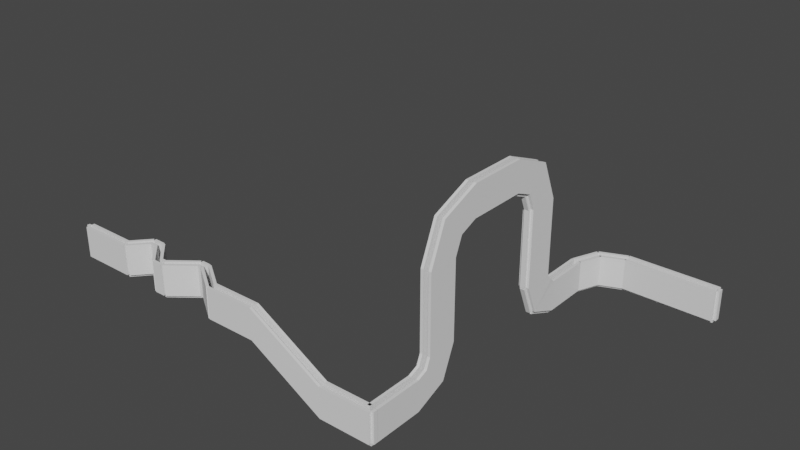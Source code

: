 # Source: untitled.blend  (saved by Blender 2.93.20; exported with 4.5.12 LTS)
import bpy
from mathutils import Matrix  # noqa: F401  (used for matrix-valued properties, if any)

bpy.ops.wm.read_factory_settings(use_empty=True)
scene = bpy.context.scene
scene.name = 'Scene'

# ---- collections
col_collection = bpy.data.collections.new('Collection'); scene.collection.children.link(col_collection)

# ---- world
world_world = bpy.data.worlds.new('World'); scene.world = world_world
world_world.use_nodes = True; world_world.node_tree.nodes.clear()
_N = world_world.node_tree.nodes; _L = world_world.node_tree.links
n0 = _N.new('ShaderNodeOutputWorld'); n0.name = 'World Output'; n0.location = (300, 300)
n1 = _N.new('ShaderNodeBackground'); n1.name = 'Background'; n1.location = (10, 300)
n1.inputs[0].default_value = (0.05088, 0.05088, 0.05088, 1.0)
_L.new(n1.outputs[0], n0.inputs[0])
n0.is_active_output = True
world_world.color = (0.05088, 0.05088, 0.05088)
world_world.use_sun_shadow = False
world_world.sun_shadow_jitter_overblur = 0.0

# ---- meshes
me_cube_005 = bpy.data.meshes.new('Cube.005')
me_cube_005.from_pydata([(-0.1, 1.275, -0.9), (-0.1, 1.175, -1.0), (3.665e-06, 1.175, -0.9), (-0.1, 1.275, 13.0), (3.665e-06, 1.175, 1.0), (-0.1, -1.175, -1.0), (-0.1, -1.275, -0.9), (1.496e-07, -1.175, -0.9), (1.496e-07, -1.175, 1.0), (-0.1, -1.275, 13.0), (-41.68, 1.01, -1.0), (-41.68, 1.11, -0.9), (-41.67, -1.112, -0.9), (-41.67, -1.012, -1.0), (-53.46, -3.925, -1.0), (-53.53, -3.855, -0.9), (-51.95, -5.42, -0.9), (-52.02, -5.349, -1.0), (-58.3, -15.75, -1.0), (-58.4, -15.75, -0.9), (-56.18, -15.74, -0.9), (-56.28, -15.74, -1.0), (-58.3, -36.94, -1.0), (-58.4, -36.94, -0.9), (-56.18, -36.94, -0.9), (-56.28, -36.94, -1.0), (-58.17, -50.37, 4.566), (-58.27, -50.3, 4.637), (-56.05, -50.29, 4.631), (-56.15, -50.37, 4.56), (-58.16, -55.93, 18.0), (-58.26, -55.83, 18.0), (-56.03, -55.83, 17.99), (-56.13, -55.93, 17.99), (-58.16, -55.93, 52.81), (-58.26, -55.83, 52.81), (-56.03, -55.83, 52.8), (-56.13, -55.93, 52.8), (-58.16, -59.15, 60.57), (-58.26, -59.08, 60.64), (-56.03, -59.07, 60.63), (-56.13, -59.14, 60.56), (-58.16, -66.91, 63.78), (-58.26, -66.91, 63.88), (-56.04, -66.91, 63.88), (-56.14, -66.91, 63.78), (-58.16, -93.69, 63.78), (-58.26, -93.69, 63.88), (-56.04, -93.69, 63.88), (-56.14, -93.69, 63.78), (-58.16, -101.5, 60.56), (-58.26, -101.5, 60.63), (-56.03, -101.5, 60.64), (-56.13, -101.5, 60.57), (-58.16, -104.7, 52.8), (-58.26, -104.8, 52.8), (-56.03, -104.8, 52.81), (-56.13, -104.7, 52.81), (-58.16, -104.7, 17.8), (-58.26, -104.8, 17.8), (-56.03, -104.8, 17.81), (-56.13, -104.7, 17.81), (-58.16, -110.6, 3.395), (-58.26, -110.7, 3.465), (-56.03, -110.7, 3.472), (-56.13, -110.6, 3.401), (-58.16, -125.1, -2.571), (-58.26, -125.1, -2.471), (-56.04, -125.0, -2.471), (-56.14, -125.0, -2.571), (-58.26, -147.5, -2.471), (-56.04, -147.5, -2.471), (-56.14, -147.5, -2.571), (-56.04, -149.5, -2.471), (-58.16, -149.5, -2.471), (-58.16, -149.4, -2.571), (-56.14, -149.4, -2.571), (-56.04, -149.5, -2.471), (-79.51, -147.5, -2.471), (-79.51, -149.5, -2.471), (-79.51, -149.4, -2.571), (-58.26, -147.5, -2.471), (-58.16, -147.6, -2.571), (-58.16, -147.5, -2.571), (-79.51, -147.6, -2.571), (-112.7, -148.0, 17.33), (-112.7, -149.9, 17.33), (-112.7, -149.8, 17.26), (-112.7, -148.0, 17.26), (-135.7, -148.0, 17.33), (-135.7, -149.9, 17.33), (-135.7, -149.8, 17.26), (-135.7, -148.0, 17.26), (-148.1, -139.6, 17.33), (-149.0, -141.0, 17.33), (-149.0, -140.9, 17.26), (-148.2, -139.7, 17.26), (-152.3, -139.5, 31.14), (-152.3, -139.6, 17.33), (-151.4, -141.0, 31.14), (-151.3, -141.0, 17.33), (-151.4, -140.9, 17.26), (-152.2, -139.7, 17.26), (-152.3, -139.5, 31.14), (-152.3, -139.6, 17.33), (-151.4, -141.0, 31.14), (-151.3, -141.0, 17.33), (-151.4, -140.9, 17.26), (-152.2, -139.7, 17.26), (-163.5, -148.4, 17.33), (-162.6, -149.8, 17.33), (-162.6, -149.7, 17.26), (-163.5, -148.5, 17.26), (-166.4, -148.4, 17.33), (-167.3, -149.8, 17.33), (-167.3, -149.7, 17.26), (-166.5, -148.5, 17.26), (-175.6, -139.5, 31.14), (-175.7, -139.6, 17.33), (-176.6, -141.0, 31.14), (-176.6, -141.0, 17.33), (-176.5, -140.9, 17.26), (-175.7, -139.7, 17.26), (-175.6, -139.5, 31.14), (-175.7, -139.6, 17.33), (-176.6, -141.0, 31.14), (-176.6, -141.0, 17.33), (-176.5, -140.9, 17.26), (-175.7, -139.7, 17.26), (-180.7, -139.6, 17.33), (-179.8, -140.9, 17.33), (-179.8, -140.9, 17.26), (-180.6, -139.6, 17.26), (-187.6, -147.4, 17.33), (-186.7, -148.8, 17.33), (-186.8, -148.7, 17.26), (-187.6, -147.5, 17.26), (-211.3, -148.6, 17.26), (-211.3, -147.3, 17.26), (-211.4, -148.6, 31.14), (-211.5, -148.5, 31.14), (-211.4, -148.5, 17.33), (-211.3, -148.6, 17.33), (-211.4, -148.6, 17.29), (-211.5, -147.3, 31.14), (-211.4, -147.2, 31.14), (-211.3, -147.3, 17.33), (-211.4, -147.4, 17.33), (-211.3, -147.3, 17.29)], [], [(0, 1, 2), (5, 6, 7), (3, 0, 2, 4), (7, 2, 1, 5), (8, 7, 6, 9), (10, 1, 0, 11), (5, 13, 12, 6), (12, 13, 17, 16), (10, 11, 15, 14), (16, 17, 21, 20), (14, 15, 19, 18), (20, 21, 25, 24), (18, 19, 23, 22), (22, 23, 27, 26), (24, 25, 29, 28), (26, 27, 31, 30), (28, 29, 33, 32), (30, 31, 35, 34), (32, 33, 37, 36), (36, 37, 41, 40), (34, 35, 39, 38), (38, 39, 43, 42), (40, 41, 45, 44), (44, 45, 49, 48), (42, 43, 47, 46), (46, 47, 51, 50), (48, 49, 53, 52), (52, 53, 57, 56), (50, 51, 55, 54), (54, 55, 59, 58), (56, 57, 61, 60), (60, 61, 65, 64), (58, 59, 63, 62), (62, 63, 67, 66), (64, 65, 69, 68), (66, 67, 70, 81, 83), (68, 69, 72, 71), (71, 72, 76, 77, 73), (74, 77, 76, 75), (74, 75, 80, 79), (81, 82, 83), (84, 82, 81, 78), (81, 70, 78), (84, 78, 85, 88), (79, 80, 87, 86), (88, 85, 89, 92), (86, 87, 91, 90), (90, 91, 95, 94), (92, 89, 93, 96), (94, 95, 101, 100), (96, 93, 98, 102), (100, 101, 107, 106), (98, 97, 103, 104), (102, 98, 104, 108), (97, 99, 105, 103), (99, 100, 106, 105), (101, 102, 108, 107), (106, 107, 111, 110), (108, 104, 109, 112), (112, 109, 113, 116), (110, 111, 115, 114), (114, 115, 121, 120), (116, 113, 118, 122), (122, 118, 124, 128), (117, 119, 125, 123), (119, 120, 126, 125), (121, 122, 128, 127), (120, 121, 127, 126), (118, 117, 123, 124), (126, 127, 131, 130), (128, 124, 129, 132), (132, 129, 133, 136), (130, 131, 135, 134), (148, 147, 141, 143, 137, 138), (134, 135, 137, 143, 142), (136, 133, 146, 148, 138), (141, 142, 143), (141, 140, 139, 142), (146, 147, 148), (144, 147, 146, 145)])
_uv = me_cube_005.uv_layers.new(name='UVMap')
_uv.uv.foreach_set('vector', [0.125, 0.5, 0.125, 0.5, 0.1348, 0.5, 0.3652, 0.5, 0.3875, 0.5, 0.3818, 0.5, 0.875, 0.5, 0.1625, 0.5, 0.1682, 0.5, 0.8652, 0.5, 0.3818, 0.5, 0.1682, 0.5, 0.1348, 0.5, 0.3652, 0.5, 0.6348, 0.5, 0.3818, 0.5, 0.3875, 0.5, 0.625, 0.5, 0.1362, 0.5, 0.1348, 0.5, 0.125, 0.5, 0.125, 0.5, 0.3652, 0.5, 0.3638, 0.5, 0.3875, 0.5, 0.3875, 0.5, 0.3875, 0.5, 0.3638, 0.5, 0.3638, 0.5, 0.3875, 0.5, 0.1362, 0.5, 0.125, 0.5, 0.125, 0.5, 0.1362, 0.5, 0.3875, 0.5, 0.3638, 0.5, 0.3638, 0.5, 0.3875, 0.5, 0.1362, 0.5, 0.125, 0.5, 0.125, 0.5, 0.1362, 0.5, 0.3875, 0.5, 0.3638, 0.5, 0.3638, 0.5, 0.3875, 0.5, 0.1362, 0.5, 0.125, 0.5, 0.125, 0.5, 0.1362, 0.5, 0.1362, 0.5, 0.125, 0.5, 0.125, 0.5, 0.1362, 0.5, 0.3875, 0.5, 0.3638, 0.5, 0.3638, 0.5, 0.3875, 0.5, 0.1362, 0.5, 0.125, 0.5, 0.125, 0.5, 0.1362, 0.5, 0.3875, 0.5, 0.3638, 0.5, 0.3638, 0.5, 0.3875, 0.5, 0.1362, 0.5, 0.125, 0.5, 0.125, 0.5, 0.1362, 0.5, 0.3875, 0.5, 0.3638, 0.5, 0.3638, 0.5, 0.3875, 0.5, 0.3875, 0.5, 0.3638, 0.5, 0.3638, 0.5, 0.3875, 0.5, 0.1362, 0.5, 0.125, 0.5, 0.125, 0.5, 0.1362, 0.5, 0.1362, 0.5, 0.125, 0.5, 0.125, 0.5, 0.1362, 0.5, 0.3875, 0.5, 0.3638, 0.5, 0.3638, 0.5, 0.3875, 0.5, 0.3875, 0.5, 0.3638, 0.5, 0.3638, 0.5, 0.3875, 0.5, 0.1362, 0.5, 0.125, 0.5, 0.125, 0.5, 0.1362, 0.5, 0.1362, 0.5, 0.125, 0.5, 0.125, 0.5, 0.1362, 0.5, 0.3875, 0.5, 0.3638, 0.5, 0.3638, 0.5, 0.3875, 0.5, 0.3875, 0.5, 0.3638, 0.5, 0.3638, 0.5, 0.3875, 0.5, 0.1362, 0.5, 0.125, 0.5, 0.125, 0.5, 0.1362, 0.5, 0.1362, 0.5, 0.125, 0.5, 0.125, 0.5, 0.1362, 0.5, 0.3875, 0.5, 0.3638, 0.5, 0.3638, 0.5, 0.3875, 0.5, 0.3875, 0.5, 0.3638, 0.5, 0.3638, 0.5, 0.3875, 0.5, 0.1362, 0.5, 0.125, 0.5, 0.125, 0.5, 0.1362, 0.5, 0.1362, 0.5, 0.125, 0.5, 0.125, 0.5, 0.1362, 0.5, 0.3875, 0.5, 0.3638, 0.5, 0.3638, 0.5, 0.3875, 0.5, 0.1362, 0.5, 0.125, 0.5, 0.125, 0.5, 0.125, 0.5, 0.1362, 0.5, 0.3875, 0.5, 0.3638, 0.5, 0.3638, 0.5, 0.3875, 0.5, 0.3875, 0.5, 0.3638, 0.5, 0.3638, 0.5, 0.3875, 0.5, 0.3875, 0.5, 0.1397, 0.4982, 0.3875, 0.5, 0.3638, 0.5, 0.1362, 0.5, 0.1397, 0.4982, 0.1362, 0.5, 0.1362, 0.5, 0.1397, 0.4982, 0.125, 0.5, 0.1362, 0.5, 0.1362, 0.5, 0.1362, 0.5, 0.1362, 0.5, 0.125, 0.5, 0.125, 0.5, 0.125, 0.5, 0.125, 0.5, 0.125, 0.5, 0.1362, 0.5, 0.125, 0.5, 0.125, 0.5, 0.1362, 0.5, 0.1397, 0.4982, 0.1362, 0.5, 0.1362, 0.5, 0.1397, 0.4982, 0.1362, 0.5, 0.125, 0.5, 0.125, 0.5, 0.1362, 0.5, 0.1397, 0.4982, 0.1362, 0.5, 0.1362, 0.5, 0.1397, 0.4982, 0.1397, 0.4982, 0.1362, 0.5, 0.1362, 0.5, 0.1397, 0.4982, 0.1362, 0.5, 0.125, 0.5, 0.125, 0.5, 0.1362, 0.5, 0.1397, 0.4982, 0.1362, 0.5, 0.1362, 0.5, 0.1397, 0.4982, 0.1362, 0.5, 0.125, 0.5, 0.125, 0.5, 0.1362, 0.5, 0.1397, 0.4982, 0.1362, 0.5, 0.1362, 0.5, 0.1397, 0.4982, 0.3875, 0.25, 0.625, 0.25, 0.625, 0.25, 0.3875, 0.25, 0.1362, 0.5, 0.125, 0.5, 0.125, 0.5, 0.1362, 0.5, 0.625, 0.25, 0.625, 0.25, 0.625, 0.25, 0.625, 0.25, 0.625, 0.25, 0.1397, 0.4982, 0.1397, 0.4982, 0.625, 0.25, 0.1362, 0.5, 0.1362, 0.5, 0.1362, 0.5, 0.1362, 0.5, 0.1397, 0.4982, 0.1362, 0.5, 0.1362, 0.5, 0.1397, 0.4982, 0.1362, 0.5, 0.125, 0.5, 0.125, 0.5, 0.1362, 0.5, 0.1362, 0.5, 0.125, 0.5, 0.125, 0.5, 0.1362, 0.5, 0.1397, 0.4982, 0.1362, 0.5, 0.1362, 0.5, 0.1397, 0.4982, 0.1397, 0.4982, 0.1362, 0.5, 0.1362, 0.5, 0.1397, 0.4982, 0.1362, 0.5, 0.125, 0.5, 0.125, 0.5, 0.1362, 0.5, 0.1362, 0.5, 0.125, 0.5, 0.125, 0.5, 0.1362, 0.5, 0.625, 0.25, 0.625, 0.25, 0.625, 0.25, 0.625, 0.25, 0.625, 0.25, 0.1397, 0.4982, 0.1397, 0.4982, 0.625, 0.25, 0.1362, 0.5, 0.1362, 0.5, 0.1362, 0.5, 0.1362, 0.5, 0.1397, 0.4982, 0.1362, 0.5, 0.1362, 0.5, 0.1397, 0.4982, 0.3875, 0.25, 0.625, 0.25, 0.625, 0.25, 0.3875, 0.25, 0.1397, 0.4982, 0.1362, 0.5, 0.1362, 0.5, 0.1397, 0.4982, 0.1362, 0.5, 0.125, 0.5, 0.125, 0.5, 0.1362, 0.5, 0.1362, 0.5, 0.125, 0.5, 0.125, 0.5, 0.1362, 0.5, 0.1397, 0.4982, 0.1362, 0.5, 0.1362, 0.5, 0.1397, 0.4982, 0.1314, 0.5, 0.1261, 0.4999, 0.1387, 0.4983, 0.1378, 0.4992, 0.1362, 0.5, 0.1362, 0.5, 0.1397, 0.4982, 0.1362, 0.5, 0.1362, 0.5, 0.1378, 0.4992, 0.1397, 0.4982, 0.1362, 0.5, 0.125, 0.5, 0.125, 0.5, 0.1314, 0.5, 0.1362, 0.5, 0.1387, 0.4983, 0.1397, 0.4982, 0.1378, 0.4992, 0.1387, 0.4983, 0.625, 0.25, 0.625, 0.25, 0.1397, 0.4982, 0.131, 0.5, 0.1261, 0.4999, 0.1314, 0.5, 0.625, 0.25, 0.1261, 0.4999, 0.125, 0.5, 0.625, 0.25])
me_cube_005.use_remesh_fix_poles = True
me_cube_005.use_remesh_preserve_attributes = False
me_cube_005.update()
me_cube_015 = bpy.data.meshes.new('Cube.015')
me_cube_015.from_pydata([(-20.79, -0.08228, 6.95), (20.79, 0.08228, -6.95), (20.79, 0.08228, 6.95), (-20.79, -0.08228, -6.95)], [], [(0, 3, 1, 2)])
_uv = me_cube_015.uv_layers.new(name='UVMap')
_uv.uv.foreach_set('vector', [0.625, 0.25, 0.3875, 0.25, 0.3875, 0.25, 0.625, 0.25])
me_cube_015.use_remesh_fix_poles = True
me_cube_015.use_remesh_preserve_attributes = False
me_cube_015.update()
me_cube_016 = bpy.data.meshes.new('Cube.016')
me_cube_016.from_pydata([(-20.78, 0.08109, 6.95), (20.78, -0.08109, -6.95), (20.78, -0.08109, 6.95), (-20.78, 0.08109, -6.95)], [], [(3, 0, 2, 1)])
_uv = me_cube_016.uv_layers.new(name='UVMap')
_uv.uv.foreach_set('vector', [0.3875, 0.5, 0.625, 0.5, 0.625, 0.5, 0.3875, 0.5])
me_cube_016.use_remesh_fix_poles = True
me_cube_016.use_remesh_preserve_attributes = False
me_cube_016.update()
me_cube_017 = bpy.data.meshes.new('Cube.017')
me_cube_017.from_pydata([(20.79, 1.175, 5.96e-08), (20.79, -1.174, 5.96e-08), (-20.79, 1.011, -2.384e-07), (-20.78, -1.012, 5.96e-08)], [], [(2, 3, 1, 0)])
_uv = me_cube_017.uv_layers.new(name='UVMap')
_uv.uv.foreach_set('vector', [0.1362, 0.5, 0.3638, 0.5, 0.3652, 0.5, 0.1348, 0.5])
me_cube_017.use_remesh_fix_poles = True
me_cube_017.use_remesh_preserve_attributes = False
me_cube_017.update()
me_cube_018 = bpy.data.meshes.new('Cube.018')
me_cube_018.from_pydata([(5.926, 2.482, 6.95), (5.926, 2.482, -6.95), (-5.926, -2.482, 6.95), (-5.926, -2.482, -6.95)], [], [(1, 0, 2, 3)])
_uv = me_cube_018.uv_layers.new(name='UVMap')
_uv.uv.foreach_set('vector', [0.3875, 0.25, 0.625, 0.25, 0.625, 0.25, 0.3875, 0.25])
me_cube_018.use_remesh_fix_poles = True
me_cube_018.use_remesh_preserve_attributes = False
me_cube_018.update()
me_cube_019 = bpy.data.meshes.new('Cube.019')
me_cube_019.from_pydata([(5.142, 2.154, 6.95), (5.142, 2.154, -6.95), (-5.142, -2.154, 6.95), (-5.142, -2.154, -6.95)], [], [(0, 1, 3, 2)])
_uv = me_cube_019.uv_layers.new(name='UVMap')
_uv.uv.foreach_set('vector', [0.625, 0.5, 0.3875, 0.5, 0.3875, 0.5, 0.625, 0.5])
me_cube_019.use_remesh_fix_poles = True
me_cube_019.use_remesh_preserve_attributes = False
me_cube_019.update()
me_cube_020 = bpy.data.meshes.new('Cube.020')
me_cube_020.from_pydata([(2.435, 5.946, 6.95), (2.435, 5.946, -6.95), (-2.435, -5.946, 6.95), (-2.435, -5.946, -6.95)], [], [(1, 0, 2, 3)])
_uv = me_cube_020.uv_layers.new(name='UVMap')
_uv.uv.foreach_set('vector', [0.3875, 0.25, 0.625, 0.25, 0.625, 0.25, 0.3875, 0.25])
me_cube_020.use_remesh_fix_poles = True
me_cube_020.use_remesh_preserve_attributes = False
me_cube_020.update()
me_cube_021 = bpy.data.meshes.new('Cube.021')
me_cube_021.from_pydata([(0.0, 10.6, 6.95), (0.0, 10.6, -6.95), (0.0, -10.6, 6.95), (0.0, -10.6, -6.95)], [], [(1, 0, 2, 3)])
_uv = me_cube_021.uv_layers.new(name='UVMap')
_uv.uv.foreach_set('vector', [0.3875, 0.25, 0.625, 0.25, 0.625, 0.25, 0.3875, 0.25])
me_cube_021.use_remesh_fix_poles = True
me_cube_021.use_remesh_preserve_attributes = False
me_cube_021.update()
me_cube_022 = bpy.data.meshes.new('Cube.022')
me_cube_022.from_pydata([(2.113, 5.159, 6.95), (2.113, 5.159, -6.95), (-2.113, -5.159, 6.95), (-2.113, -5.159, -6.95)], [], [(0, 1, 3, 2)])
_uv = me_cube_022.uv_layers.new(name='UVMap')
_uv.uv.foreach_set('vector', [0.625, 0.5, 0.3875, 0.5, 0.3875, 0.5, 0.625, 0.5])
me_cube_022.use_remesh_fix_poles = True
me_cube_022.use_remesh_preserve_attributes = False
me_cube_022.update()
me_cube_023 = bpy.data.meshes.new('Cube.023')
me_cube_023.from_pydata([(0.0, 10.6, 6.95), (0.0, 10.6, -6.95), (0.0, -10.6, 6.95), (0.0, -10.6, -6.95)], [], [(0, 1, 3, 2)])
_uv = me_cube_023.uv_layers.new(name='UVMap')
_uv.uv.foreach_set('vector', [0.625, 0.5, 0.3875, 0.5, 0.3875, 0.5, 0.625, 0.5])
me_cube_023.use_remesh_fix_poles = True
me_cube_023.use_remesh_preserve_attributes = False
me_cube_023.update()
me_cube_024 = bpy.data.meshes.new('Cube.024')
me_cube_024.from_pydata([(5.53, 3.329, -1.192e-07), (5.538, 1.307, 1.788e-07), (-6.252, -1.606, 0.0), (-4.816, -3.03, 2.98e-07)], [], [(1, 0, 2, 3)])
_uv = me_cube_024.uv_layers.new(name='UVMap')
_uv.uv.foreach_set('vector', [0.3638, 0.5, 0.1362, 0.5, 0.1362, 0.5, 0.3638, 0.5])
me_cube_024.use_remesh_fix_poles = True
me_cube_024.use_remesh_preserve_attributes = False
me_cube_024.update()
me_cube_025 = bpy.data.meshes.new('Cube.025')
me_cube_025.from_pydata([(1.556, 6.265, -1.788e-07), (2.992, 4.84, 1.192e-07), (-3.285, -5.556, -1.788e-07), (-1.263, -5.548, 1.192e-07)], [], [(1, 0, 2, 3)])
_uv = me_cube_025.uv_layers.new(name='UVMap')
_uv.uv.foreach_set('vector', [0.3638, 0.5, 0.1362, 0.5, 0.1362, 0.5, 0.3638, 0.5])
me_cube_025.use_remesh_fix_poles = True
me_cube_025.use_remesh_preserve_attributes = False
me_cube_025.update()
me_cube_026 = bpy.data.meshes.new('Cube.026')
me_cube_026.from_pydata([(-1.011, 10.6, -1.788e-07), (1.011, 10.6, 1.192e-07), (-1.011, -10.6, -1.788e-07), (1.011, -10.6, 1.192e-07)], [], [(1, 0, 2, 3)])
_uv = me_cube_026.uv_layers.new(name='UVMap')
_uv.uv.foreach_set('vector', [0.3638, 0.5, 0.1362, 0.5, 0.1362, 0.5, 0.3638, 0.5])
me_cube_026.use_remesh_fix_poles = True
me_cube_026.use_remesh_preserve_attributes = False
me_cube_026.update()
me_cube_027 = bpy.data.meshes.new('Cube.027')
me_cube_027.from_pydata([(-1.078, 6.71, -2.781), (0.9449, 6.718, -2.781), (-0.9449, -6.717, 2.784), (1.078, -6.711, 2.779)], [], [(1, 0, 2, 3)])
_uv = me_cube_027.uv_layers.new(name='UVMap')
_uv.uv.foreach_set('vector', [0.3638, 0.5, 0.1362, 0.5, 0.1362, 0.5, 0.3638, 0.5])
me_cube_027.use_remesh_fix_poles = True
me_cube_027.use_remesh_preserve_attributes = False
me_cube_027.update()
me_cube_028 = bpy.data.meshes.new('Cube.028')
me_cube_028.from_pydata([(-1.017, 2.778, -6.712), (1.005, 2.784, -6.717), (-1.005, -2.781, 6.719), (1.017, -2.781, 6.711)], [], [(1, 0, 2, 3)])
_uv = me_cube_028.uv_layers.new(name='UVMap')
_uv.uv.foreach_set('vector', [0.3638, 0.5, 0.1362, 0.5, 0.1362, 0.5, 0.3638, 0.5])
me_cube_028.use_remesh_fix_poles = True
me_cube_028.use_remesh_preserve_attributes = False
me_cube_028.update()
me_cube_029 = bpy.data.meshes.new('Cube.029')
me_cube_029.from_pydata([(-0.0663, 3.99, 4.933), (-0.0663, 3.99, -8.967), (0.0663, 1.387, 7.463), (0.0663, -9.366, -3.43)], [], [(1, 0, 2, 3)])
_uv = me_cube_029.uv_layers.new(name='UVMap')
_uv.uv.foreach_set('vector', [0.3875, 0.25, 0.625, 0.25, 0.625, 0.25, 0.3875, 0.25])
me_cube_029.use_remesh_fix_poles = True
me_cube_029.use_remesh_preserve_attributes = False
me_cube_029.update()
me_cube_030 = bpy.data.meshes.new('Cube.030')
me_cube_030.from_pydata([(-0.005955, 7.355, 1.49), (-0.005955, -3.398, -9.403), (0.005955, 4.972, 3.957), (0.005955, -8.928, 3.957)], [], [(1, 0, 2, 3)])
_uv = me_cube_030.uv_layers.new(name='UVMap')
_uv.uv.foreach_set('vector', [0.3875, 0.25, 0.625, 0.25, 0.625, 0.25, 0.3875, 0.25])
me_cube_030.use_remesh_fix_poles = True
me_cube_030.use_remesh_preserve_attributes = False
me_cube_030.update()
me_cube_031 = bpy.data.meshes.new('Cube.031')
me_cube_031.from_pydata([(-0.0663, 3.991, 4.936), (-0.0663, 3.991, -8.964), (0.0663, 1.385, 7.46), (0.0663, -9.368, -3.433)], [], [(0, 1, 3, 2)])
_uv = me_cube_031.uv_layers.new(name='UVMap')
_uv.uv.foreach_set('vector', [0.625, 0.5, 0.3875, 0.5, 0.3875, 0.5, 0.625, 0.5])
me_cube_031.use_remesh_fix_poles = True
me_cube_031.use_remesh_preserve_attributes = False
me_cube_031.update()
me_cube_032 = bpy.data.meshes.new('Cube.032')
me_cube_032.from_pydata([(-0.005955, 7.358, 1.491), (-0.005955, -3.395, -9.402), (0.005955, 4.969, 3.955), (0.005955, -8.931, 3.955)], [], [(0, 1, 3, 2)])
_uv = me_cube_032.uv_layers.new(name='UVMap')
_uv.uv.foreach_set('vector', [0.625, 0.5, 0.3875, 0.5, 0.3875, 0.5, 0.625, 0.5])
me_cube_032.use_remesh_fix_poles = True
me_cube_032.use_remesh_preserve_attributes = False
me_cube_032.update()
me_cube_033 = bpy.data.meshes.new('Cube.033')
me_cube_033.from_pydata([(0.0, 6.95, -17.41), (0.0, -6.95, -17.41), (0.0, 6.95, 17.41), (0.0, -6.95, 17.41)], [], [(0, 1, 3, 2)])
_uv = me_cube_033.uv_layers.new(name='UVMap')
_uv.uv.foreach_set('vector', [0.625, 0.5, 0.3875, 0.5, 0.3875, 0.5, 0.625, 0.5])
me_cube_033.use_remesh_fix_poles = True
me_cube_033.use_remesh_preserve_attributes = False
me_cube_033.update()
me_cube_034 = bpy.data.meshes.new('Cube.034')
me_cube_034.from_pydata([(-1.011, 0.0, -17.4), (1.011, 0.0, -17.41), (-1.011, 0.0, 17.41), (1.011, 0.0, 17.4)], [], [(1, 0, 2, 3)])
_uv = me_cube_034.uv_layers.new(name='UVMap')
_uv.uv.foreach_set('vector', [0.3638, 0.5, 0.1362, 0.5, 0.1362, 0.5, 0.3638, 0.5])
me_cube_034.use_remesh_fix_poles = True
me_cube_034.use_remesh_preserve_attributes = False
me_cube_034.update()
me_cube_035 = bpy.data.meshes.new('Cube.035')
me_cube_035.from_pydata([(0.0, 6.95, -17.41), (0.0, -6.95, -17.41), (0.0, 6.95, 17.41), (0.0, -6.95, 17.41)], [], [(1, 0, 2, 3)])
_uv = me_cube_035.uv_layers.new(name='UVMap')
_uv.uv.foreach_set('vector', [0.3875, 0.25, 0.625, 0.25, 0.625, 0.25, 0.3875, 0.25])
me_cube_035.use_remesh_fix_poles = True
me_cube_035.use_remesh_preserve_attributes = False
me_cube_035.update()
me_cube_036 = bpy.data.meshes.new('Cube.036')
me_cube_036.from_pydata([(0.0003242, 9.592, -6.373), (0.0003242, -4.308, -6.373), (-0.0003204, 2.273, 11.29), (-0.0003204, -7.556, 1.459)], [], [(1, 0, 2, 3)])
_uv = me_cube_036.uv_layers.new(name='UVMap')
_uv.uv.foreach_set('vector', [0.3875, 0.25, 0.625, 0.25, 0.625, 0.25, 0.3875, 0.25])
me_cube_036.use_remesh_fix_poles = True
me_cube_036.use_remesh_preserve_attributes = False
me_cube_036.update()
me_cube_037 = bpy.data.meshes.new('Cube.037')
me_cube_037.from_pydata([(0.001892, 11.29, 2.276), (0.001892, 1.46, -7.553), (-0.001892, -6.375, 9.589), (-0.001892, -6.375, -4.311)], [], [(1, 0, 2, 3)])
_uv = me_cube_037.uv_layers.new(name='UVMap')
_uv.uv.foreach_set('vector', [0.3875, 0.25, 0.625, 0.25, 0.625, 0.25, 0.3875, 0.25])
me_cube_037.use_remesh_fix_poles = True
me_cube_037.use_remesh_preserve_attributes = False
me_cube_037.update()
me_cube_038 = bpy.data.meshes.new('Cube.038')
me_cube_038.from_pydata([(0.0, 13.39, 6.95), (0.0, 13.39, -6.95), (0.0, -13.39, 6.95), (0.0, -13.39, -6.95)], [], [(1, 0, 2, 3)])
_uv = me_cube_038.uv_layers.new(name='UVMap')
_uv.uv.foreach_set('vector', [0.3875, 0.25, 0.625, 0.25, 0.625, 0.25, 0.3875, 0.25])
me_cube_038.use_remesh_fix_poles = True
me_cube_038.use_remesh_preserve_attributes = False
me_cube_038.update()
me_cube_039 = bpy.data.meshes.new('Cube.039')
me_cube_039.from_pydata([(-0.001858, 6.373, 9.592), (-0.001858, 6.373, -4.308), (0.001858, -11.29, 2.273), (0.001858, -1.459, -7.556)], [], [(1, 0, 2, 3)])
_uv = me_cube_039.uv_layers.new(name='UVMap')
_uv.uv.foreach_set('vector', [0.3875, 0.25, 0.625, 0.25, 0.625, 0.25, 0.3875, 0.25])
me_cube_039.use_remesh_fix_poles = True
me_cube_039.use_remesh_preserve_attributes = False
me_cube_039.update()
me_cube_040 = bpy.data.meshes.new('Cube.040')
me_cube_040.from_pydata([(-0.0003357, -2.276, 11.29), (-0.0003357, 7.553, 1.46), (0.0003357, -9.589, -6.375), (0.0003357, 4.311, -6.375)], [], [(1, 0, 2, 3)])
_uv = me_cube_040.uv_layers.new(name='UVMap')
_uv.uv.foreach_set('vector', [0.3875, 0.25, 0.625, 0.25, 0.625, 0.25, 0.3875, 0.25])
me_cube_040.use_remesh_fix_poles = True
me_cube_040.use_remesh_preserve_attributes = False
me_cube_040.update()
me_cube_041 = bpy.data.meshes.new('Cube.041')
me_cube_041.from_pydata([(0.0, -6.95, 17.5), (0.0, 6.95, 17.5), (0.0, -6.95, -17.5), (0.0, 6.95, -17.5)], [], [(1, 0, 2, 3)])
_uv = me_cube_041.uv_layers.new(name='UVMap')
_uv.uv.foreach_set('vector', [0.3875, 0.25, 0.625, 0.25, 0.625, 0.25, 0.3875, 0.25])
me_cube_041.use_remesh_fix_poles = True
me_cube_041.use_remesh_preserve_attributes = False
me_cube_041.update()
me_cube_042 = bpy.data.meshes.new('Cube.042')
me_cube_042.from_pydata([(0.0002594, -4.996, 4.712), (0.0002594, 8.904, 4.712), (-0.0002594, -6.868, 0.2026), (-0.0002594, 2.961, -9.626)], [], [(1, 0, 2, 3)])
_uv = me_cube_042.uv_layers.new(name='UVMap')
_uv.uv.foreach_set('vector', [0.3875, 0.25, 0.625, 0.25, 0.625, 0.25, 0.3875, 0.25])
me_cube_042.use_remesh_fix_poles = True
me_cube_042.use_remesh_preserve_attributes = False
me_cube_042.update()
me_cube_043 = bpy.data.meshes.new('Cube.043')
me_cube_043.from_pydata([(0.001411, -0.2013, 6.865), (0.001411, 9.627, -2.964), (-0.001408, -4.713, 5.0), (-0.001408, -4.713, -8.9)], [], [(1, 0, 2, 3)])
_uv = me_cube_043.uv_layers.new(name='UVMap')
_uv.uv.foreach_set('vector', [0.3875, 0.25, 0.625, 0.25, 0.625, 0.25, 0.3875, 0.25])
me_cube_043.use_remesh_fix_poles = True
me_cube_043.use_remesh_preserve_attributes = False
me_cube_043.update()
me_cube_044 = bpy.data.meshes.new('Cube.044')
me_cube_044.from_pydata([(0.0003204, 9.589, -6.375), (0.0003204, -4.311, -6.375), (-0.0003242, 2.276, 11.29), (-0.0003242, -7.553, 1.46)], [], [(0, 1, 3, 2)])
_uv = me_cube_044.uv_layers.new(name='UVMap')
_uv.uv.foreach_set('vector', [0.625, 0.5, 0.3875, 0.5, 0.3875, 0.5, 0.625, 0.5])
me_cube_044.use_remesh_fix_poles = True
me_cube_044.use_remesh_preserve_attributes = False
me_cube_044.update()
me_cube_045 = bpy.data.meshes.new('Cube.045')
me_cube_045.from_pydata([(0.001892, 11.29, 2.273), (0.001892, 1.459, -7.556), (-0.001892, -6.373, 9.592), (-0.001892, -6.373, -4.308)], [], [(0, 1, 3, 2)])
_uv = me_cube_045.uv_layers.new(name='UVMap')
_uv.uv.foreach_set('vector', [0.625, 0.5, 0.3875, 0.5, 0.3875, 0.5, 0.625, 0.5])
me_cube_045.use_remesh_fix_poles = True
me_cube_045.use_remesh_preserve_attributes = False
me_cube_045.update()
me_cube_046 = bpy.data.meshes.new('Cube.046')
me_cube_046.from_pydata([(0.0, 13.39, 6.95), (0.0, 13.39, -6.95), (0.0, -13.39, 6.95), (0.0, -13.39, -6.95)], [], [(0, 1, 3, 2)])
_uv = me_cube_046.uv_layers.new(name='UVMap')
_uv.uv.foreach_set('vector', [0.625, 0.5, 0.3875, 0.5, 0.3875, 0.5, 0.625, 0.5])
me_cube_046.use_remesh_fix_poles = True
me_cube_046.use_remesh_preserve_attributes = False
me_cube_046.update()
me_cube_047 = bpy.data.meshes.new('Cube.047')
me_cube_047.from_pydata([(-0.001858, 6.375, 9.589), (-0.001858, 6.375, -4.311), (0.001858, -11.29, 2.276), (0.001858, -1.46, -7.553)], [], [(0, 1, 3, 2)])
_uv = me_cube_047.uv_layers.new(name='UVMap')
_uv.uv.foreach_set('vector', [0.625, 0.5, 0.3875, 0.5, 0.3875, 0.5, 0.625, 0.5])
me_cube_047.use_remesh_fix_poles = True
me_cube_047.use_remesh_preserve_attributes = False
me_cube_047.update()
me_cube_048 = bpy.data.meshes.new('Cube.048')
me_cube_048.from_pydata([(-0.0003357, -2.273, 11.29), (-0.0003357, 7.556, 1.459), (0.0003357, -9.592, -6.373), (0.0003357, 4.308, -6.373)], [], [(0, 1, 3, 2)])
_uv = me_cube_048.uv_layers.new(name='UVMap')
_uv.uv.foreach_set('vector', [0.625, 0.5, 0.3875, 0.5, 0.3875, 0.5, 0.625, 0.5])
me_cube_048.use_remesh_fix_poles = True
me_cube_048.use_remesh_preserve_attributes = False
me_cube_048.update()
me_cube_049 = bpy.data.meshes.new('Cube.049')
me_cube_049.from_pydata([(0.0, -6.95, 17.5), (0.0, 6.95, 17.5), (0.0, -6.95, -17.5), (0.0, 6.95, -17.5)], [], [(0, 1, 3, 2)])
_uv = me_cube_049.uv_layers.new(name='UVMap')
_uv.uv.foreach_set('vector', [0.625, 0.5, 0.3875, 0.5, 0.3875, 0.5, 0.625, 0.5])
me_cube_049.use_remesh_fix_poles = True
me_cube_049.use_remesh_preserve_attributes = False
me_cube_049.update()
me_cube_050 = bpy.data.meshes.new('Cube.050')
me_cube_050.from_pydata([(0.0002594, -5.0, 4.713), (0.0002594, 8.9, 4.713), (-0.0002594, -6.865, 0.2013), (-0.0002594, 2.964, -9.627)], [], [(0, 1, 3, 2)])
_uv = me_cube_050.uv_layers.new(name='UVMap')
_uv.uv.foreach_set('vector', [0.625, 0.5, 0.3875, 0.5, 0.3875, 0.5, 0.625, 0.5])
me_cube_050.use_remesh_fix_poles = True
me_cube_050.use_remesh_preserve_attributes = False
me_cube_050.update()
me_cube_051 = bpy.data.meshes.new('Cube.051')
me_cube_051.from_pydata([(0.001408, -0.2026, 6.868), (0.001408, 9.626, -2.961), (-0.001411, -4.712, 4.996), (-0.001411, -4.712, -8.903)], [], [(0, 1, 3, 2)])
_uv = me_cube_051.uv_layers.new(name='UVMap')
_uv.uv.foreach_set('vector', [0.625, 0.5, 0.3875, 0.5, 0.3875, 0.5, 0.625, 0.5])
me_cube_051.use_remesh_fix_poles = True
me_cube_051.use_remesh_preserve_attributes = False
me_cube_051.update()
me_cube_052 = bpy.data.meshes.new('Cube.052')
me_cube_052.from_pydata([(-1.011, 2.984, 7.201), (1.011, 2.984, 7.209), (-1.011, -2.987, -7.208), (1.011, -2.982, -7.202)], [], [(1, 0, 2, 3)])
_uv = me_cube_052.uv_layers.new(name='UVMap')
_uv.uv.foreach_set('vector', [0.3638, 0.5, 0.1362, 0.5, 0.1362, 0.5, 0.3638, 0.5])
me_cube_052.use_remesh_fix_poles = True
me_cube_052.use_remesh_preserve_attributes = False
me_cube_052.update()
me_cube_053 = bpy.data.meshes.new('Cube.053')
me_cube_053.from_pydata([(-1.011, 0.0, 17.49), (1.011, 0.0, 17.5), (-1.011, 0.0, -17.5), (1.011, 0.0, -17.49)], [], [(1, 0, 2, 3)])
_uv = me_cube_053.uv_layers.new(name='UVMap')
_uv.uv.foreach_set('vector', [0.3638, 0.5, 0.1362, 0.5, 0.1362, 0.5, 0.3638, 0.5])
me_cube_053.use_remesh_fix_poles = True
me_cube_053.use_remesh_preserve_attributes = False
me_cube_053.update()
me_cube_054 = bpy.data.meshes.new('Cube.054')
me_cube_054.from_pydata([(-1.013, 3.878, 1.608), (1.009, 3.886, 1.608), (-1.009, -3.884, -1.611), (1.013, -3.879, -1.605)], [], [(1, 0, 2, 3)])
_uv = me_cube_054.uv_layers.new(name='UVMap')
_uv.uv.foreach_set('vector', [0.3638, 0.5, 0.1362, 0.5, 0.1362, 0.5, 0.3638, 0.5])
me_cube_054.use_remesh_fix_poles = True
me_cube_054.use_remesh_preserve_attributes = False
me_cube_054.update()
me_cube_055 = bpy.data.meshes.new('Cube.055')
me_cube_055.from_pydata([(-1.012, 1.605, 3.879), (1.011, 1.611, 3.884), (-1.011, -1.608, -3.886), (1.012, -1.608, -3.878)], [], [(1, 0, 2, 3)])
_uv = me_cube_055.uv_layers.new(name='UVMap')
_uv.uv.foreach_set('vector', [0.3638, 0.5, 0.1362, 0.5, 0.1362, 0.5, 0.3638, 0.5])
me_cube_055.use_remesh_fix_poles = True
me_cube_055.use_remesh_preserve_attributes = False
me_cube_055.update()
me_cube_056 = bpy.data.meshes.new('Cube.056')
me_cube_056.from_pydata([(-1.011, 13.39, 0.0), (1.011, 13.39, 0.0), (-1.011, -13.39, 0.0), (1.011, -13.39, 0.0)], [], [(1, 0, 2, 3)])
_uv = me_cube_056.uv_layers.new(name='UVMap')
_uv.uv.foreach_set('vector', [0.3638, 0.5, 0.1362, 0.5, 0.1362, 0.5, 0.3638, 0.5])
me_cube_056.use_remesh_fix_poles = True
me_cube_056.use_remesh_preserve_attributes = False
me_cube_056.update()
me_cube_057 = bpy.data.meshes.new('Cube.057')
me_cube_057.from_pydata([(-1.009, 3.879, -1.605), (1.013, 3.884, -1.611), (-1.013, -3.886, 1.608), (1.009, -3.878, 1.608)], [], [(1, 0, 2, 3)])
_uv = me_cube_057.uv_layers.new(name='UVMap')
_uv.uv.foreach_set('vector', [0.3638, 0.5, 0.1362, 0.5, 0.1362, 0.5, 0.3638, 0.5])
me_cube_057.use_remesh_fix_poles = True
me_cube_057.use_remesh_preserve_attributes = False
me_cube_057.update()
me_cube_058 = bpy.data.meshes.new('Cube.058')
me_cube_058.from_pydata([(-1.011, 1.608, -3.878), (1.012, 1.608, -3.886), (-1.012, -1.611, 3.884), (1.011, -1.605, 3.879)], [], [(1, 0, 2, 3)])
_uv = me_cube_058.uv_layers.new(name='UVMap')
_uv.uv.foreach_set('vector', [0.3638, 0.5, 0.1362, 0.5, 0.1362, 0.5, 0.3638, 0.5])
me_cube_058.use_remesh_fix_poles = True
me_cube_058.use_remesh_preserve_attributes = False
me_cube_058.update()
me_cube_059 = bpy.data.meshes.new('Cube.059')
me_cube_059.from_pydata([(0.0, 11.24, 6.95), (0.0, 11.24, -6.95), (0.0, -11.24, 6.95), (0.0, -11.24, -6.95)], [], [(1, 0, 2, 3)])
_uv = me_cube_059.uv_layers.new(name='UVMap')
_uv.uv.foreach_set('vector', [0.3875, 0.25, 0.625, 0.25, 0.625, 0.25, 0.3875, 0.25])
me_cube_059.use_remesh_fix_poles = True
me_cube_059.use_remesh_preserve_attributes = False
me_cube_059.update()
me_cube_060 = bpy.data.meshes.new('Cube.060')
me_cube_060.from_pydata([(10.62, 0.0, 6.95), (10.62, 0.0, -6.95), (-10.62, 0.0, 6.95), (-10.62, 0.0, -6.95)], [], [(1, 0, 2, 3)])
_uv = me_cube_060.uv_layers.new(name='UVMap')
_uv.uv.foreach_set('vector', [0.3875, 0.25, 0.625, 0.25, 0.625, 0.25, 0.3875, 0.25])
me_cube_060.use_remesh_fix_poles = True
me_cube_060.use_remesh_preserve_attributes = False
me_cube_060.update()
me_cube_061 = bpy.data.meshes.new('Cube.061')
me_cube_061.from_pydata([(16.6, 0.1895, -2.927), (16.6, 0.1895, -16.83), (-16.63, -0.1414, 16.78), (-16.56, -0.2376, 2.972)], [], [(1, 0, 2, 3)])
_uv = me_cube_061.uv_layers.new(name='UVMap')
_uv.uv.foreach_set('vector', [0.3875, 0.25, 0.625, 0.25, 0.625, 0.25, 0.3875, 0.25])
me_cube_061.use_remesh_fix_poles = True
me_cube_061.use_remesh_preserve_attributes = False
me_cube_061.update()
me_cube_062 = bpy.data.meshes.new('Cube.062')
me_cube_062.from_pydata([(11.45, 0.0481, 6.905), (11.52, -0.04808, -6.905), (-11.49, 0.0481, 6.905), (-11.49, -0.04808, -6.905)], [], [(1, 0, 2, 3)])
_uv = me_cube_062.uv_layers.new(name='UVMap')
_uv.uv.foreach_set('vector', [0.3875, 0.25, 0.625, 0.25, 0.625, 0.25, 0.3875, 0.25])
me_cube_062.use_remesh_fix_poles = True
me_cube_062.use_remesh_preserve_attributes = False
me_cube_062.update()
me_cube_063 = bpy.data.meshes.new('Cube.063')
me_cube_063.from_pydata([(6.213, -4.103, 6.905), (6.213, -4.199, -6.905), (-6.191, 4.184, 6.905), (-6.235, 4.118, -6.905)], [], [(1, 0, 2, 3)])
_uv = me_cube_063.uv_layers.new(name='UVMap')
_uv.uv.foreach_set('vector', [0.3875, 0.25, 0.625, 0.25, 0.625, 0.25, 0.3875, 0.25])
me_cube_063.use_remesh_fix_poles = True
me_cube_063.use_remesh_preserve_attributes = False
me_cube_063.update()
me_cube_064 = bpy.data.meshes.new('Cube.064')
me_cube_064.from_pydata([(2.11, 0.01328, 6.905), (2.065, -0.05321, -6.905), (-2.11, 0.05321, 6.905), (-2.065, -0.01328, -6.905)], [], [(1, 0, 2, 3)])
_uv = me_cube_064.uv_layers.new(name='UVMap')
_uv.uv.foreach_set('vector', [0.3875, 0.25, 0.625, 0.25, 0.625, 0.25, 0.3875, 0.25])
me_cube_064.use_remesh_fix_poles = True
me_cube_064.use_remesh_preserve_attributes = False
me_cube_064.update()
me_cube_065 = bpy.data.meshes.new('Cube.065')
me_cube_065.from_pydata([(5.6, 4.449, 6.905), (5.645, 4.383, -6.905), (-5.645, -4.383, 6.905), (-5.6, -4.449, -6.905)], [], [(1, 0, 2, 3)])
_uv = me_cube_065.uv_layers.new(name='UVMap')
_uv.uv.foreach_set('vector', [0.3875, 0.25, 0.625, 0.25, 0.625, 0.25, 0.3875, 0.25])
me_cube_065.use_remesh_fix_poles = True
me_cube_065.use_remesh_preserve_attributes = False
me_cube_065.update()
me_cube_066 = bpy.data.meshes.new('Cube.066')
me_cube_066.from_pydata([(1.407, 0.01979, 6.905), (1.452, -0.04669, -6.905), (-1.407, 0.04672, 6.905), (-1.451, -0.01978, -6.905)], [], [(1, 0, 2, 3)])
_uv = me_cube_066.uv_layers.new(name='UVMap')
_uv.uv.foreach_set('vector', [0.3875, 0.25, 0.625, 0.25, 0.625, 0.25, 0.3875, 0.25])
me_cube_066.use_remesh_fix_poles = True
me_cube_066.use_remesh_preserve_attributes = False
me_cube_066.update()
me_cube_067 = bpy.data.meshes.new('Cube.067')
me_cube_067.from_pydata([(4.655, -4.358, 6.905), (4.611, -4.425, -6.905), (-4.611, 4.425, 6.905), (-4.655, 4.358, -6.905)], [], [(1, 0, 2, 3)])
_uv = me_cube_067.uv_layers.new(name='UVMap')
_uv.uv.foreach_set('vector', [0.3875, 0.25, 0.625, 0.25, 0.625, 0.25, 0.3875, 0.25])
me_cube_067.use_remesh_fix_poles = True
me_cube_067.use_remesh_preserve_attributes = False
me_cube_067.update()
me_cube_068 = bpy.data.meshes.new('Cube.068')
me_cube_068.from_pydata([(2.549, 0.009079, 6.905), (2.505, -0.05742, -6.905), (-2.549, 0.0574, 6.905), (-2.505, -0.009079, -6.905)], [], [(1, 0, 2, 3)])
_uv = me_cube_068.uv_layers.new(name='UVMap')
_uv.uv.foreach_set('vector', [0.3875, 0.25, 0.625, 0.25, 0.625, 0.25, 0.3875, 0.25])
me_cube_068.use_remesh_fix_poles = True
me_cube_068.use_remesh_preserve_attributes = False
me_cube_068.update()
me_cube_069 = bpy.data.meshes.new('Cube.069')
me_cube_069.from_pydata([(3.452, 3.942, 6.905), (3.497, 3.876, -6.905), (-3.497, -3.876, 6.905), (-3.453, -3.942, -6.905)], [], [(1, 0, 2, 3)])
_uv = me_cube_069.uv_layers.new(name='UVMap')
_uv.uv.foreach_set('vector', [0.3875, 0.25, 0.625, 0.25, 0.625, 0.25, 0.3875, 0.25])
me_cube_069.use_remesh_fix_poles = True
me_cube_069.use_remesh_preserve_attributes = False
me_cube_069.update()
me_cube_070 = bpy.data.meshes.new('Cube.070')
me_cube_070.from_pydata([(11.83, -0.03059, 6.905), (11.87, -0.09708, -6.905), (-11.87, 0.09749, 6.905), (-11.83, 0.03015, -6.905)], [], [(1, 0, 2, 3)])
_uv = me_cube_070.uv_layers.new(name='UVMap')
_uv.uv.foreach_set('vector', [0.3875, 0.25, 0.625, 0.25, 0.625, 0.25, 0.3875, 0.25])
me_cube_070.use_remesh_fix_poles = True
me_cube_070.use_remesh_preserve_attributes = False
me_cube_070.update()
me_cube_071 = bpy.data.meshes.new('Cube.071')
me_cube_071.from_pydata([(-0.02615, -0.5861, 6.905), (0.01483, -0.6135, -6.905), (-0.01462, 0.6335, 6.905), (0.02594, 0.5661, -6.905)], [], [(2, 0, 1, 3)])
_uv = me_cube_071.uv_layers.new(name='UVMap')
_uv.uv.foreach_set('vector', [0.625, 0.25, 0.625, 0.25, 0.1387, 0.4983, 0.1261, 0.4999])
me_cube_071.use_remesh_fix_poles = True
me_cube_071.use_remesh_preserve_attributes = False
me_cube_071.update()
me_cube_072 = bpy.data.meshes.new('Cube.072')
me_cube_072.from_pydata([(12.29, -0.0867, 6.905), (12.33, -0.05931, -6.905), (-12.33, 0.08659, 6.905), (-12.29, 0.05942, -6.905)], [], [(0, 1, 3, 2)])
_uv = me_cube_072.uv_layers.new(name='UVMap')
_uv.uv.foreach_set('vector', [0.625, 0.25, 0.1397, 0.4982, 0.1397, 0.4982, 0.625, 0.25])
me_cube_072.use_remesh_fix_poles = True
me_cube_072.use_remesh_preserve_attributes = False
me_cube_072.update()
me_cube_073 = bpy.data.meshes.new('Cube.073')
me_cube_073.from_pydata([(3.454, 3.895, 6.905), (3.495, 3.923, -6.905), (-3.495, -3.923, 6.905), (-3.454, -3.895, -6.905)], [], [(0, 1, 3, 2)])
_uv = me_cube_073.uv_layers.new(name='UVMap')
_uv.uv.foreach_set('vector', [0.625, 0.25, 0.1397, 0.4982, 0.1397, 0.4982, 0.625, 0.25])
me_cube_073.use_remesh_fix_poles = True
me_cube_073.use_remesh_preserve_attributes = False
me_cube_073.update()
me_cube_074 = bpy.data.meshes.new('Cube.074')
me_cube_074.from_pydata([(1.568, 0.003204, 6.905), (1.609, -0.02419, -6.905), (-1.609, -0.00322, 6.905), (-1.568, 0.02417, -6.905)], [], [(0, 1, 3, 2)])
_uv = me_cube_074.uv_layers.new(name='UVMap')
_uv.uv.foreach_set('vector', [0.625, 0.25, 0.1397, 0.4982, 0.1397, 0.4982, 0.625, 0.25])
me_cube_074.use_remesh_fix_poles = True
me_cube_074.use_remesh_preserve_attributes = False
me_cube_074.update()
me_cube_075 = bpy.data.meshes.new('Cube.075')
me_cube_075.from_pydata([(4.612, -4.378, 6.905), (4.653, -4.405, -6.905), (-4.653, 4.405, 6.905), (-4.612, 4.378, -6.905)], [], [(0, 1, 3, 2)])
_uv = me_cube_075.uv_layers.new(name='UVMap')
_uv.uv.foreach_set('vector', [0.625, 0.25, 0.1397, 0.4982, 0.1397, 0.4982, 0.625, 0.25])
me_cube_075.use_remesh_fix_poles = True
me_cube_075.use_remesh_preserve_attributes = False
me_cube_075.update()
me_cube_076 = bpy.data.meshes.new('Cube.076')
me_cube_076.from_pydata([(2.347, -0.04082, 6.905), (2.388, -0.01344, -6.905), (-2.388, 0.04085, 6.905), (-2.347, 0.01346, -6.905)], [], [(0, 1, 3, 2)])
_uv = me_cube_076.uv_layers.new(name='UVMap')
_uv.uv.foreach_set('vector', [0.625, 0.25, 0.1397, 0.4982, 0.1397, 0.4982, 0.625, 0.25])
me_cube_076.use_remesh_fix_poles = True
me_cube_076.use_remesh_preserve_attributes = False
me_cube_076.update()
me_cube_077 = bpy.data.meshes.new('Cube.077')
me_cube_077.from_pydata([(5.602, 4.402, 6.905), (5.643, 4.429, -6.905), (-5.643, -4.429, 6.905), (-5.602, -4.402, -6.905)], [], [(0, 1, 3, 2)])
_uv = me_cube_077.uv_layers.new(name='UVMap')
_uv.uv.foreach_set('vector', [0.625, 0.25, 0.1397, 0.4982, 0.1397, 0.4982, 0.625, 0.25])
me_cube_077.use_remesh_fix_poles = True
me_cube_077.use_remesh_preserve_attributes = False
me_cube_077.update()
me_cube_078 = bpy.data.meshes.new('Cube.078')
me_cube_078.from_pydata([(1.129, 0.007401, 6.905), (1.17, -0.01999, -6.905), (-1.17, -0.007416, 6.905), (-1.129, 0.01996, -6.905)], [], [(0, 1, 3, 2)])
_uv = me_cube_078.uv_layers.new(name='UVMap')
_uv.uv.foreach_set('vector', [0.625, 0.25, 0.1397, 0.4982, 0.1397, 0.4982, 0.625, 0.25])
me_cube_078.use_remesh_fix_poles = True
me_cube_078.use_remesh_preserve_attributes = False
me_cube_078.update()
me_cube_079 = bpy.data.meshes.new('Cube.079')
me_cube_079.from_pydata([(6.692, -4.472, 6.905), (6.692, -4.472, -6.905), (-6.713, 4.485, 6.905), (-6.672, 4.458, -6.905)], [], [(0, 1, 3, 2)])
_uv = me_cube_079.uv_layers.new(name='UVMap')
_uv.uv.foreach_set('vector', [0.625, 0.25, 0.1397, 0.4982, 0.1397, 0.4982, 0.625, 0.25])
me_cube_079.use_remesh_fix_poles = True
me_cube_079.use_remesh_preserve_attributes = False
me_cube_079.update()
me_cube_080 = bpy.data.meshes.new('Cube.080')
me_cube_080.from_pydata([(11.45, 0.07182, 6.905), (11.52, -0.02394, -6.905), (-11.49, -0.02394, 6.905), (-11.49, -0.02394, -6.905)], [], [(0, 1, 3, 2)])
_uv = me_cube_080.uv_layers.new(name='UVMap')
_uv.uv.foreach_set('vector', [0.625, 0.25, 0.1397, 0.4982, 0.1397, 0.4982, 0.625, 0.25])
me_cube_080.use_remesh_fix_poles = True
me_cube_080.use_remesh_preserve_attributes = False
me_cube_080.update()
me_cube_081 = bpy.data.meshes.new('Cube.081')
me_cube_081.from_pydata([(16.6, 0.1893, -2.927), (16.6, 0.1897, -16.83), (-16.63, -0.1416, 16.78), (-16.56, -0.2374, 2.972)], [], [(0, 1, 3, 2)])
_uv = me_cube_081.uv_layers.new(name='UVMap')
_uv.uv.foreach_set('vector', [0.625, 0.25, 0.1397, 0.4982, 0.1397, 0.4982, 0.625, 0.25])
me_cube_081.use_remesh_fix_poles = True
me_cube_081.use_remesh_preserve_attributes = False
me_cube_081.update()
me_cube_082 = bpy.data.meshes.new('Cube.082')
me_cube_082.from_pydata([(10.6, -0.0001984, 6.95), (10.7, 0.0002136, -6.95), (-10.65, -0.0001984, 6.95), (-10.65, 0.0002136, -6.95)], [], [(0, 1, 3, 2)])
_uv = me_cube_082.uv_layers.new(name='UVMap')
_uv.uv.foreach_set('vector', [0.625, 0.25, 0.1397, 0.4982, 0.1397, 0.4982, 0.625, 0.25])
me_cube_082.use_remesh_fix_poles = True
me_cube_082.use_remesh_preserve_attributes = False
me_cube_082.update()
me_cube_083 = bpy.data.meshes.new('Cube.083')
me_cube_083.from_pydata([(0.0, 11.24, 6.95), (0.0, 11.24, -6.95), (0.0, -11.24, 6.95), (0.0, -11.24, -6.95)], [], [(0, 1, 3, 2)])
_uv = me_cube_083.uv_layers.new(name='UVMap')
_uv.uv.foreach_set('vector', [0.625, 0.5, 0.3875, 0.5, 0.3875, 0.5, 0.625, 0.5])
me_cube_083.use_remesh_fix_poles = True
me_cube_083.use_remesh_preserve_attributes = False
me_cube_083.update()
me_cube_084 = bpy.data.meshes.new('Cube.084')
me_cube_084.from_pydata([(0.0, 0.9919, 6.95), (0.0, 0.9919, -6.95), (0.0, -0.9919, 6.95), (0.0, -0.9919, -6.95)], [], [(0, 1, 3, 2)])
_uv = me_cube_084.uv_layers.new(name='UVMap')
_uv.uv.foreach_set('vector', [0.625, 0.5, 0.3875, 0.5, 0.3875, 0.5, 0.625, 0.5])
me_cube_084.use_remesh_fix_poles = True
me_cube_084.use_remesh_preserve_attributes = False
me_cube_084.update()
me_cube_085 = bpy.data.meshes.new('Cube.085')
me_cube_085.from_pydata([(-1.353, -0.005356, 8.34), (0.8691, 0.003464, 8.34), (0.8691, 0.003448, -5.56), (-1.254, -0.004944, -5.56), (0.8691, 0.003448, -5.56)], [], [(4, 3, 0, 1, 2)])
_uv = me_cube_085.uv_layers.new(name='UVMap')
_uv.uv.foreach_set('vector', [0.3875, 0.5, 0.1397, 0.4982, 0.625, 0.25, 0.625, 0.5, 0.3875, 0.5])
me_cube_085.use_remesh_fix_poles = True
me_cube_085.use_remesh_preserve_attributes = False
me_cube_085.update()
me_cube_086 = bpy.data.meshes.new('Cube.086')
me_cube_086.from_pydata([(-1.01, 7.202, 2.982), (1.013, 7.208, 2.987), (-1.013, -7.209, -2.984), (1.01, -7.201, -2.984)], [], [(1, 0, 2, 3)])
_uv = me_cube_086.uv_layers.new(name='UVMap')
_uv.uv.foreach_set('vector', [0.3638, 0.5, 0.1362, 0.5, 0.1362, 0.5, 0.3638, 0.5])
me_cube_086.use_remesh_fix_poles = True
me_cube_086.use_remesh_preserve_attributes = False
me_cube_086.update()
me_cube_087 = bpy.data.meshes.new('Cube.087')
me_cube_087.from_pydata([(-1.011, 11.23, -4.768e-06), (1.011, 11.24, 4.768e-06), (1.011, -11.23, 4.768e-06), (-1.011, -11.24, -4.292e-06)], [], [(1, 0, 3, 2)])
_uv = me_cube_087.uv_layers.new(name='UVMap')
_uv.uv.foreach_set('vector', [0.3638, 0.5, 0.1362, 0.5, 0.1475, 0.5, 0.3638, 0.5])
me_cube_087.use_remesh_fix_poles = True
me_cube_087.use_remesh_preserve_attributes = False
me_cube_087.update()
me_cube_088 = bpy.data.meshes.new('Cube.088')
me_cube_088.from_pydata([(1.213, 0.7782, 5.484e-06), (-0.809, -1.114, -4.053e-06), (1.213, -1.106, 5.484e-06), (-0.809, 0.6702, -4.053e-06), (-0.809, 0.7706, -3.576e-06)], [], [(0, 4, 3, 1, 2)])
_uv = me_cube_088.uv_layers.new(name='UVMap')
_uv.uv.foreach_set('vector', [0.3638, 0.5, 0.1475, 0.5, 0.1362, 0.5, 0.1362, 0.5, 0.3638, 0.5])
me_cube_088.use_remesh_fix_poles = True
me_cube_088.use_remesh_preserve_attributes = False
me_cube_088.update()
me_cube_089 = bpy.data.meshes.new('Cube.089')
me_cube_089.from_pydata([(10.67, -0.8919, 0.0), (-10.67, -0.8919, 0.0), (10.67, 0.8919, 0.0), (-10.67, 0.8919, 0.0)], [], [(0, 2, 3, 1)])
_uv = me_cube_089.uv_layers.new(name='UVMap')
_uv.uv.foreach_set('vector', [0.1362, 0.5, 0.1362, 0.5, 0.1362, 0.5, 0.1362, 0.5])
me_cube_089.use_remesh_fix_poles = True
me_cube_089.use_remesh_preserve_attributes = False
me_cube_089.update()
me_cube_090 = bpy.data.meshes.new('Cube.090')
me_cube_090.from_pydata([(16.62, -0.6783, -9.914), (16.62, 1.105, -9.914), (-16.62, -1.105, 9.914), (-16.62, 0.6783, 9.915)], [], [(0, 1, 3, 2)])
_uv = me_cube_090.uv_layers.new(name='UVMap')
_uv.uv.foreach_set('vector', [0.1362, 0.5, 0.1362, 0.5, 0.1362, 0.5, 0.1362, 0.5])
me_cube_090.use_remesh_fix_poles = True
me_cube_090.use_remesh_preserve_attributes = False
me_cube_090.update()
me_cube_091 = bpy.data.meshes.new('Cube.091')
me_cube_091.from_pydata([(11.47, -0.8919, 0.0), (11.47, 0.8919, 3.815e-06), (-11.47, -0.8919, -3.815e-06), (-11.47, 0.8919, 0.0)], [], [(0, 1, 3, 2)])
_uv = me_cube_091.uv_layers.new(name='UVMap')
_uv.uv.foreach_set('vector', [0.1362, 0.5, 0.1362, 0.5, 0.1362, 0.5, 0.1362, 0.5])
me_cube_091.use_remesh_fix_poles = True
me_cube_091.use_remesh_preserve_attributes = False
me_cube_091.update()
me_cube_092 = bpy.data.meshes.new('Cube.092')
me_cube_092.from_pydata([(6.453, -5.204, 5.722e-06), (6.453, -3.42, 9.537e-06), (-6.865, 3.695, -9.537e-06), (-6.041, 4.928, -5.722e-06)], [], [(0, 1, 3, 2)])
_uv = me_cube_092.uv_layers.new(name='UVMap')
_uv.uv.foreach_set('vector', [0.1362, 0.5, 0.1362, 0.5, 0.1362, 0.5, 0.1362, 0.5])
me_cube_092.use_remesh_fix_poles = True
me_cube_092.use_remesh_preserve_attributes = False
me_cube_092.update()
me_cube_093 = bpy.data.meshes.new('Cube.093')
me_cube_093.from_pydata([(1.195, -0.6364, -1.907e-06), (2.019, 0.5967, 1.907e-06), (-1.195, -0.5967, -1.907e-06), (-2.019, 0.6364, 1.907e-06)], [], [(0, 1, 3, 2)])
_uv = me_cube_093.uv_layers.new(name='UVMap')
_uv.uv.foreach_set('vector', [0.1362, 0.5, 0.1362, 0.5, 0.1362, 0.5, 0.1362, 0.5])
me_cube_093.use_remesh_fix_poles = True
me_cube_093.use_remesh_preserve_attributes = False
me_cube_093.update()
me_cube_094 = bpy.data.meshes.new('Cube.094')
me_cube_094.from_pydata([(6.034, 3.799, -1.907e-06), (5.21, 5.032, 1.907e-06), (-5.21, -5.032, -1.907e-06), (-6.034, -3.799, 1.907e-06)], [], [(0, 1, 3, 2)])
_uv = me_cube_094.uv_layers.new(name='UVMap')
_uv.uv.foreach_set('vector', [0.1362, 0.5, 0.1362, 0.5, 0.1362, 0.5, 0.1362, 0.5])
me_cube_094.use_remesh_fix_poles = True
me_cube_094.use_remesh_preserve_attributes = False
me_cube_094.update()
me_cube_095 = bpy.data.meshes.new('Cube.095')
me_cube_095.from_pydata([(2.321, -0.6301, -1.907e-06), (1.497, 0.603, 1.907e-06), (-2.321, -0.603, -1.907e-06), (-1.497, 0.6301, 1.907e-06)], [], [(0, 1, 3, 2)])
_uv = me_cube_095.uv_layers.new(name='UVMap')
_uv.uv.foreach_set('vector', [0.1362, 0.5, 0.1362, 0.5, 0.1362, 0.5, 0.1362, 0.5])
me_cube_095.use_remesh_fix_poles = True
me_cube_095.use_remesh_preserve_attributes = False
me_cube_095.update()
me_cube_096 = bpy.data.meshes.new('Cube.096')
me_cube_096.from_pydata([(4.221, -5.008, -1.907e-06), (5.045, -3.775, 1.907e-06), (-5.045, 3.775, -1.907e-06), (-4.221, 5.008, 1.907e-06)], [], [(0, 1, 3, 2)])
_uv = me_cube_096.uv_layers.new(name='UVMap')
_uv.uv.foreach_set('vector', [0.1362, 0.5, 0.1362, 0.5, 0.1362, 0.5, 0.1362, 0.5])
me_cube_096.use_remesh_fix_poles = True
me_cube_096.use_remesh_preserve_attributes = False
me_cube_096.update()
me_cube_097 = bpy.data.meshes.new('Cube.097')
me_cube_097.from_pydata([(1.635, -0.6406, -1.907e-06), (2.459, 0.5925, 1.907e-06), (-1.635, -0.5925, -1.907e-06), (-2.459, 0.6406, 1.907e-06)], [], [(0, 1, 3, 2)])
_uv = me_cube_097.uv_layers.new(name='UVMap')
_uv.uv.foreach_set('vector', [0.1362, 0.5, 0.1362, 0.5, 0.1362, 0.5, 0.1362, 0.5])
me_cube_097.use_remesh_fix_poles = True
me_cube_097.use_remesh_preserve_attributes = False
me_cube_097.update()
me_cube_098 = bpy.data.meshes.new('Cube.098')
me_cube_098.from_pydata([(3.887, 3.292, -1.907e-06), (3.063, 4.526, 1.907e-06), (-3.063, -4.526, -1.907e-06), (-3.887, -3.292, 1.907e-06)], [], [(0, 1, 3, 2)])
_uv = me_cube_098.uv_layers.new(name='UVMap')
_uv.uv.foreach_set('vector', [0.1362, 0.5, 0.1362, 0.5, 0.1362, 0.5, 0.1362, 0.5])
me_cube_098.use_remesh_fix_poles = True
me_cube_098.use_remesh_preserve_attributes = False
me_cube_098.update()
me_cube_099 = bpy.data.meshes.new('Cube.099')
me_cube_099.from_pydata([(12.47, -0.678, -1.907e-06), (11.65, 0.5552, 1.907e-06), (-12.06, -0.559, -1.907e-06), (-12.05, 0.6818, 1.907e-06)], [], [(0, 1, 3, 2)])
_uv = me_cube_099.uv_layers.new(name='UVMap')
_uv.uv.foreach_set('vector', [0.1362, 0.5, 0.1362, 0.5, 0.1362, 0.5, 0.1362, 0.5])
me_cube_099.use_remesh_fix_poles = True
me_cube_099.use_remesh_preserve_attributes = False
me_cube_099.update()
me_cube_100 = bpy.data.meshes.new('Cube.100')
me_cube_100.from_pydata([(0.03334, 1.175, -5.267), (-0.06667, 1.275, 8.633), (0.03334, 1.175, -3.367), (0.03333, -1.175, -5.267), (0.03333, -1.175, -3.367), (-0.06667, -1.275, 8.633)], [], [(0, 3, 4, 2), (2, 4, 5, 1)])
_uv = me_cube_100.uv_layers.new(name='UVMap')
_uv.uv.foreach_set('vector', [0.1682, 0.5, 0.3818, 0.5, 0.6348, 0.5, 0.8652, 0.5, 0.8652, 0.5, 0.6348, 0.5, 0.625, 0.5, 0.625, 0.25])
me_cube_100.use_remesh_fix_poles = True
me_cube_100.use_remesh_preserve_attributes = False
me_cube_100.update()

# ---- objects
ob_cube_004 = bpy.data.objects.new('Cube.004', me_cube_005)
ob_cube_001 = bpy.data.objects.new('Cube.001', me_cube_015)
ob_cube_002 = bpy.data.objects.new('Cube.002', me_cube_016)
ob_cube_003 = bpy.data.objects.new('Cube.003', me_cube_017)
ob_cube_005 = bpy.data.objects.new('Cube.005', me_cube_018)
ob_cube_006 = bpy.data.objects.new('Cube.006', me_cube_019)
ob_cube_007 = bpy.data.objects.new('Cube.007', me_cube_020)
ob_cube_008 = bpy.data.objects.new('Cube.008', me_cube_021)
ob_cube_009 = bpy.data.objects.new('Cube.009', me_cube_022)
ob_cube_010 = bpy.data.objects.new('Cube.010', me_cube_023)
ob_cube_011 = bpy.data.objects.new('Cube.011', me_cube_024)
ob_cube_012 = bpy.data.objects.new('Cube.012', me_cube_025)
ob_cube_013 = bpy.data.objects.new('Cube.013', me_cube_026)
ob_cube_014 = bpy.data.objects.new('Cube.014', me_cube_027)
ob_cube_015 = bpy.data.objects.new('Cube.015', me_cube_028)
ob_cube_016 = bpy.data.objects.new('Cube.016', me_cube_029)
ob_cube_017 = bpy.data.objects.new('Cube.017', me_cube_030)
ob_cube_018 = bpy.data.objects.new('Cube.018', me_cube_031)
ob_cube_019 = bpy.data.objects.new('Cube.019', me_cube_032)
ob_cube_020 = bpy.data.objects.new('Cube.020', me_cube_033)
ob_cube_021 = bpy.data.objects.new('Cube.021', me_cube_034)
ob_cube_022 = bpy.data.objects.new('Cube.022', me_cube_035)
ob_cube_023 = bpy.data.objects.new('Cube.023', me_cube_036)
ob_cube_024 = bpy.data.objects.new('Cube.024', me_cube_037)
ob_cube_025 = bpy.data.objects.new('Cube.025', me_cube_038)
ob_cube_026 = bpy.data.objects.new('Cube.026', me_cube_039)
ob_cube_027 = bpy.data.objects.new('Cube.027', me_cube_040)
ob_cube_028 = bpy.data.objects.new('Cube.028', me_cube_041)
ob_cube_029 = bpy.data.objects.new('Cube.029', me_cube_042)
ob_cube_030 = bpy.data.objects.new('Cube.030', me_cube_043)
ob_cube_031 = bpy.data.objects.new('Cube.031', me_cube_044)
ob_cube_032 = bpy.data.objects.new('Cube.032', me_cube_045)
ob_cube_033 = bpy.data.objects.new('Cube.033', me_cube_046)
ob_cube_034 = bpy.data.objects.new('Cube.034', me_cube_047)
ob_cube_035 = bpy.data.objects.new('Cube.035', me_cube_048)
ob_cube_036 = bpy.data.objects.new('Cube.036', me_cube_049)
ob_cube_037 = bpy.data.objects.new('Cube.037', me_cube_050)
ob_cube_038 = bpy.data.objects.new('Cube.038', me_cube_051)
ob_cube_039 = bpy.data.objects.new('Cube.039', me_cube_052)
ob_cube_040 = bpy.data.objects.new('Cube.040', me_cube_053)
ob_cube_041 = bpy.data.objects.new('Cube.041', me_cube_054)
ob_cube_042 = bpy.data.objects.new('Cube.042', me_cube_055)
ob_cube_043 = bpy.data.objects.new('Cube.043', me_cube_056)
ob_cube_044 = bpy.data.objects.new('Cube.044', me_cube_057)
ob_cube_045 = bpy.data.objects.new('Cube.045', me_cube_058)
ob_cube_046 = bpy.data.objects.new('Cube.046', me_cube_059)
ob_cube_047 = bpy.data.objects.new('Cube.047', me_cube_060)
ob_cube_048 = bpy.data.objects.new('Cube.048', me_cube_061)
ob_cube_049 = bpy.data.objects.new('Cube.049', me_cube_062)
ob_cube_050 = bpy.data.objects.new('Cube.050', me_cube_063)
ob_cube_051 = bpy.data.objects.new('Cube.051', me_cube_064)
ob_cube_052 = bpy.data.objects.new('Cube.052', me_cube_065)
ob_cube_053 = bpy.data.objects.new('Cube.053', me_cube_066)
ob_cube_054 = bpy.data.objects.new('Cube.054', me_cube_067)
ob_cube_055 = bpy.data.objects.new('Cube.055', me_cube_068)
ob_cube_056 = bpy.data.objects.new('Cube.056', me_cube_069)
ob_cube_057 = bpy.data.objects.new('Cube.057', me_cube_070)
ob_cube_058 = bpy.data.objects.new('Cube.058', me_cube_071)
ob_cube_059 = bpy.data.objects.new('Cube.059', me_cube_072)
ob_cube_060 = bpy.data.objects.new('Cube.060', me_cube_073)
ob_cube_061 = bpy.data.objects.new('Cube.061', me_cube_074)
ob_cube_062 = bpy.data.objects.new('Cube.062', me_cube_075)
ob_cube_063 = bpy.data.objects.new('Cube.063', me_cube_076)
ob_cube_064 = bpy.data.objects.new('Cube.064', me_cube_077)
ob_cube_065 = bpy.data.objects.new('Cube.065', me_cube_078)
ob_cube_066 = bpy.data.objects.new('Cube.066', me_cube_079)
ob_cube_067 = bpy.data.objects.new('Cube.067', me_cube_080)
ob_cube_068 = bpy.data.objects.new('Cube.068', me_cube_081)
ob_cube_069 = bpy.data.objects.new('Cube.069', me_cube_082)
ob_cube_070 = bpy.data.objects.new('Cube.070', me_cube_083)
ob_cube_071 = bpy.data.objects.new('Cube.071', me_cube_084)
ob_cube_072 = bpy.data.objects.new('Cube.072', me_cube_085)
ob_cube_073 = bpy.data.objects.new('Cube.073', me_cube_086)
ob_cube_074 = bpy.data.objects.new('Cube.074', me_cube_087)
ob_cube_075 = bpy.data.objects.new('Cube.075', me_cube_088)
ob_cube_076 = bpy.data.objects.new('Cube.076', me_cube_089)
ob_cube_077 = bpy.data.objects.new('Cube.077', me_cube_090)
ob_cube_078 = bpy.data.objects.new('Cube.078', me_cube_091)
ob_cube_079 = bpy.data.objects.new('Cube.079', me_cube_092)
ob_cube_080 = bpy.data.objects.new('Cube.080', me_cube_093)
ob_cube_081 = bpy.data.objects.new('Cube.081', me_cube_094)
ob_cube_082 = bpy.data.objects.new('Cube.082', me_cube_095)
ob_cube_083 = bpy.data.objects.new('Cube.083', me_cube_096)
ob_cube_084 = bpy.data.objects.new('Cube.084', me_cube_097)
ob_cube_085 = bpy.data.objects.new('Cube.085', me_cube_098)
ob_cube_086 = bpy.data.objects.new('Cube.086', me_cube_099)
ob_cube_087 = bpy.data.objects.new('Cube.087', me_cube_100)

# ---- transforms, parenting, visibility, modifiers, constraints
ob_cube_004.location = (54.19, 27.1, 0.0)
ob_cube_001.parent = ob_cube_004
ob_cube_001.matrix_parent_inverse = Matrix(((1.0, -0.0, 0.0, -54.19), (-0.0, 1.0, -0.0, -27.1), (0.0, -0.0, 1.0, -0.0), (-0.0, 0.0, -0.0, 1.0)))
ob_cube_001.location = (33.3, 28.3, 6.05)
_m = ob_cube_001.modifiers.new('Solidify', 'SOLIDIFY')
_m.thickness = 1.25
ob_cube_002.parent = ob_cube_004
ob_cube_002.matrix_parent_inverse = Matrix(((1.0, -0.0, 0.0, -54.19), (-0.0, 1.0, -0.0, -27.1), (0.0, -0.0, 1.0, -0.0), (-0.0, 0.0, -0.0, 1.0)))
ob_cube_002.location = (33.31, 25.91, 6.05)
_m = ob_cube_002.modifiers.new('Solidify', 'SOLIDIFY')
_m.thickness = 1.25
ob_cube_003.parent = ob_cube_004
ob_cube_003.matrix_parent_inverse = Matrix(((1.0, -0.0, 0.0, -54.19), (-0.0, 1.0, -0.0, -27.1), (0.0, -0.0, 1.0, -0.0), (-0.0, 0.0, -0.0, 1.0)))
ob_cube_003.location = (33.3, 27.1, -1.0)
_m = ob_cube_003.modifiers.new('Solidify', 'SOLIDIFY')
_m.thickness = 1.25
ob_cube_005.parent = ob_cube_004
ob_cube_005.matrix_parent_inverse = Matrix(((1.0, -0.0, 0.0, -54.19), (-0.0, 1.0, -0.0, -27.1), (0.0, -0.0, 1.0, -0.0), (-0.0, 0.0, -0.0, 1.0)))
ob_cube_005.location = (6.587, 25.73, 6.05)
_m = ob_cube_005.modifiers.new('Solidify', 'SOLIDIFY')
_m.thickness = 1.25
ob_cube_006.parent = ob_cube_004
ob_cube_006.matrix_parent_inverse = Matrix(((1.0, -0.0, 0.0, -54.19), (-0.0, 1.0, -0.0, -27.1), (0.0, -0.0, 1.0, -0.0), (-0.0, 0.0, -0.0, 1.0)))
ob_cube_006.location = (7.38, 23.84, 6.05)
_m = ob_cube_006.modifiers.new('Solidify', 'SOLIDIFY')
_m.thickness = 1.25
ob_cube_007.parent = ob_cube_004
ob_cube_007.matrix_parent_inverse = Matrix(((1.0, -0.0, 0.0, -54.19), (-0.0, 1.0, -0.0, -27.1), (0.0, -0.0, 1.0, -0.0), (-0.0, 0.0, -0.0, 1.0)))
ob_cube_007.location = (-1.775, 17.3, 6.05)
_m = ob_cube_007.modifiers.new('Solidify', 'SOLIDIFY')
_m.thickness = 1.25
ob_cube_008.parent = ob_cube_004
ob_cube_008.matrix_parent_inverse = Matrix(((1.0, -0.0, 0.0, -54.19), (-0.0, 1.0, -0.0, -27.1), (0.0, -0.0, 1.0, -0.0), (-0.0, 0.0, -0.0, 1.0)))
ob_cube_008.location = (-4.21, 0.7586, 6.05)
_m = ob_cube_008.modifiers.new('Solidify', 'SOLIDIFY')
_m.thickness = 1.25
ob_cube_009.parent = ob_cube_004
ob_cube_009.matrix_parent_inverse = Matrix(((1.0, -0.0, 0.0, -54.19), (-0.0, 1.0, -0.0, -27.1), (0.0, -0.0, 1.0, -0.0), (-0.0, 0.0, -0.0, 1.0)))
ob_cube_009.location = (0.125, 16.53, 6.05)
_m = ob_cube_009.modifiers.new('Solidify', 'SOLIDIFY')
_m.thickness = 1.25
ob_cube_010.parent = ob_cube_004
ob_cube_010.matrix_parent_inverse = Matrix(((1.0, -0.0, 0.0, -54.19), (-0.0, 1.0, -0.0, -27.1), (0.0, -0.0, 1.0, -0.0), (-0.0, 0.0, -0.0, 1.0)))
ob_cube_010.location = (-1.988, 0.7674, 6.05)
_m = ob_cube_010.modifiers.new('Solidify', 'SOLIDIFY')
_m.thickness = 1.25
ob_cube_011.parent = ob_cube_004
ob_cube_011.matrix_parent_inverse = Matrix(((1.0, -0.0, 0.0, -54.19), (-0.0, 1.0, -0.0, -27.1), (0.0, -0.0, 1.0, -0.0), (-0.0, 0.0, -0.0, 1.0)))
ob_cube_011.location = (6.983, 24.78, -1.0)
_m = ob_cube_011.modifiers.new('Solidify', 'SOLIDIFY')
_m.thickness = 1.25
ob_cube_012.parent = ob_cube_004
ob_cube_012.matrix_parent_inverse = Matrix(((1.0, -0.0, 0.0, -54.19), (-0.0, 1.0, -0.0, -27.1), (0.0, -0.0, 1.0, -0.0), (-0.0, 0.0, -0.0, 1.0)))
ob_cube_012.location = (-0.825, 16.91, -1.0)
_m = ob_cube_012.modifiers.new('Solidify', 'SOLIDIFY')
_m.thickness = 1.25
ob_cube_013.parent = ob_cube_004
ob_cube_013.matrix_parent_inverse = Matrix(((1.0, -0.0, 0.0, -54.19), (-0.0, 1.0, -0.0, -27.1), (0.0, -0.0, 1.0, -0.0), (-0.0, 0.0, -0.0, 1.0)))
ob_cube_013.location = (-3.099, 0.763, -1.0)
_m = ob_cube_013.modifiers.new('Solidify', 'SOLIDIFY')
_m.thickness = 1.25
ob_cube_014.parent = ob_cube_004
ob_cube_014.matrix_parent_inverse = Matrix(((1.0, -0.0, 0.0, -54.19), (-0.0, 1.0, -0.0, -27.1), (0.0, -0.0, 1.0, -0.0), (-0.0, 0.0, -0.0, 1.0)))
ob_cube_014.location = (-3.033, -16.55, 1.781)
_m = ob_cube_014.modifiers.new('Solidify', 'SOLIDIFY')
_m.thickness = 1.25
ob_cube_015.parent = ob_cube_004
ob_cube_015.matrix_parent_inverse = Matrix(((1.0, -0.0, 0.0, -54.19), (-0.0, 1.0, -0.0, -27.1), (0.0, -0.0, 1.0, -0.0), (-0.0, 0.0, -0.0, 1.0)))
ob_cube_015.location = (-2.961, -26.05, 11.28)
_m = ob_cube_015.modifiers.new('Solidify', 'SOLIDIFY')
_m.thickness = 1.25
ob_cube_016.parent = ob_cube_004
ob_cube_016.matrix_parent_inverse = Matrix(((1.0, -0.0, 0.0, -54.19), (-0.0, 1.0, -0.0, -27.1), (0.0, -0.0, 1.0, -0.0), (-0.0, 0.0, -0.0, 1.0)))
ob_cube_016.location = (-4.144, -13.83, 8.067)
_m = ob_cube_016.modifiers.new('Solidify', 'SOLIDIFY')
_m.thickness = 1.25
ob_cube_017.parent = ob_cube_004
ob_cube_017.matrix_parent_inverse = Matrix(((1.0, -0.0, 0.0, -54.19), (-0.0, 1.0, -0.0, -27.1), (0.0, -0.0, 1.0, -0.0), (-0.0, 0.0, -0.0, 1.0)))
ob_cube_017.location = (-4.072, -19.8, 14.04)
_m = ob_cube_017.modifiers.new('Solidify', 'SOLIDIFY')
_m.thickness = 1.25
ob_cube_018.parent = ob_cube_004
ob_cube_018.matrix_parent_inverse = Matrix(((1.0, -0.0, 0.0, -54.19), (-0.0, 1.0, -0.0, -27.1), (0.0, -0.0, 1.0, -0.0), (-0.0, 0.0, -0.0, 1.0)))
ob_cube_018.location = (-1.922, -13.82, 8.064)
_m = ob_cube_018.modifiers.new('Solidify', 'SOLIDIFY')
_m.thickness = 1.25
ob_cube_019.parent = ob_cube_004
ob_cube_019.matrix_parent_inverse = Matrix(((1.0, -0.0, 0.0, -54.19), (-0.0, 1.0, -0.0, -27.1), (0.0, -0.0, 1.0, -0.0), (-0.0, 0.0, -0.0, 1.0)))
ob_cube_019.location = (-1.849, -19.8, 14.03)
_m = ob_cube_019.modifiers.new('Solidify', 'SOLIDIFY')
_m.thickness = 1.25
ob_cube_020.parent = ob_cube_004
ob_cube_020.matrix_parent_inverse = Matrix(((1.0, -0.0, 0.0, -54.19), (-0.0, 1.0, -0.0, -27.1), (0.0, -0.0, 1.0, -0.0), (-0.0, 0.0, -0.0, 1.0)))
ob_cube_020.location = (-1.843, -21.78, 35.39)
_m = ob_cube_020.modifiers.new('Solidify', 'SOLIDIFY')
_m.thickness = 1.25
ob_cube_021.parent = ob_cube_004
ob_cube_021.matrix_parent_inverse = Matrix(((1.0, -0.0, 0.0, -54.19), (-0.0, 1.0, -0.0, -27.1), (0.0, -0.0, 1.0, -0.0), (-0.0, 0.0, -0.0, 1.0)))
ob_cube_021.location = (-2.955, -28.83, 35.4)
_m = ob_cube_021.modifiers.new('Solidify', 'SOLIDIFY')
_m.thickness = 1.25
ob_cube_022.parent = ob_cube_004
ob_cube_022.matrix_parent_inverse = Matrix(((1.0, -0.0, 0.0, -54.19), (-0.0, 1.0, -0.0, -27.1), (0.0, -0.0, 1.0, -0.0), (-0.0, 0.0, -0.0, 1.0)))
ob_cube_022.location = (-4.066, -21.78, 35.4)
_m = ob_cube_022.modifiers.new('Solidify', 'SOLIDIFY')
_m.thickness = 1.25
ob_cube_023.parent = ob_cube_004
ob_cube_023.matrix_parent_inverse = Matrix(((1.0, -0.0, 0.0, -54.19), (-0.0, 1.0, -0.0, -27.1), (0.0, -0.0, 1.0, -0.0), (-0.0, 0.0, -0.0, 1.0)))
ob_cube_023.location = (-4.066, -24.42, 59.18)
_m = ob_cube_023.modifiers.new('Solidify', 'SOLIDIFY')
_m.thickness = 1.25
ob_cube_024.parent = ob_cube_004
ob_cube_024.matrix_parent_inverse = Matrix(((1.0, -0.0, 0.0, -54.19), (-0.0, 1.0, -0.0, -27.1), (0.0, -0.0, 1.0, -0.0), (-0.0, 0.0, -0.0, 1.0)))
ob_cube_024.location = (-4.068, -33.44, 68.19)
_m = ob_cube_024.modifiers.new('Solidify', 'SOLIDIFY')
_m.thickness = 1.25
ob_cube_025.parent = ob_cube_004
ob_cube_025.matrix_parent_inverse = Matrix(((1.0, -0.0, 0.0, -54.19), (-0.0, 1.0, -0.0, -27.1), (0.0, -0.0, 1.0, -0.0), (-0.0, 0.0, -0.0, 1.0)))
ob_cube_025.location = (-4.07, -53.2, 70.83)
_m = ob_cube_025.modifiers.new('Solidify', 'SOLIDIFY')
_m.thickness = 1.25
ob_cube_026.parent = ob_cube_004
ob_cube_026.matrix_parent_inverse = Matrix(((1.0, -0.0, 0.0, -54.19), (-0.0, 1.0, -0.0, -27.1), (0.0, -0.0, 1.0, -0.0), (-0.0, 0.0, -0.0, 1.0)))
ob_cube_026.location = (-4.068, -72.96, 68.19)
_m = ob_cube_026.modifiers.new('Solidify', 'SOLIDIFY')
_m.thickness = 1.25
ob_cube_027.parent = ob_cube_004
ob_cube_027.matrix_parent_inverse = Matrix(((1.0, -0.0, 0.0, -54.19), (-0.0, 1.0, -0.0, -27.1), (0.0, -0.0, 1.0, -0.0), (-0.0, 0.0, -0.0, 1.0)))
ob_cube_027.location = (-4.066, -81.98, 59.17)
_m = ob_cube_027.modifiers.new('Solidify', 'SOLIDIFY')
_m.thickness = 1.25
ob_cube_028.parent = ob_cube_004
ob_cube_028.matrix_parent_inverse = Matrix(((1.0, -0.0, 0.0, -54.19), (-0.0, 1.0, -0.0, -27.1), (0.0, -0.0, 1.0, -0.0), (-0.0, 0.0, -0.0, 1.0)))
ob_cube_028.location = (-4.066, -84.61, 35.3)
_m = ob_cube_028.modifiers.new('Solidify', 'SOLIDIFY')
_m.thickness = 1.25
ob_cube_029.parent = ob_cube_004
ob_cube_029.matrix_parent_inverse = Matrix(((1.0, -0.0, 0.0, -54.19), (-0.0, 1.0, -0.0, -27.1), (0.0, -0.0, 1.0, -0.0), (-0.0, 0.0, -0.0, 1.0)))
ob_cube_029.location = (-4.066, -86.57, 13.09)
_m = ob_cube_029.modifiers.new('Solidify', 'SOLIDIFY')
_m.thickness = 1.25
ob_cube_030.parent = ob_cube_004
ob_cube_030.matrix_parent_inverse = Matrix(((1.0, -0.0, 0.0, -54.19), (-0.0, 1.0, -0.0, -27.1), (0.0, -0.0, 1.0, -0.0), (-0.0, 0.0, -0.0, 1.0)))
ob_cube_030.location = (-4.068, -93.23, 6.429)
_m = ob_cube_030.modifiers.new('Solidify', 'SOLIDIFY')
_m.thickness = 1.25
ob_cube_031.parent = ob_cube_004
ob_cube_031.matrix_parent_inverse = Matrix(((1.0, -0.0, 0.0, -54.19), (-0.0, 1.0, -0.0, -27.1), (0.0, -0.0, 1.0, -0.0), (-0.0, 0.0, -0.0, 1.0)))
ob_cube_031.location = (-1.844, -24.42, 59.17)
_m = ob_cube_031.modifiers.new('Solidify', 'SOLIDIFY')
_m.thickness = 1.25
ob_cube_032.parent = ob_cube_004
ob_cube_032.matrix_parent_inverse = Matrix(((1.0, -0.0, 0.0, -54.19), (-0.0, 1.0, -0.0, -27.1), (0.0, -0.0, 1.0, -0.0), (-0.0, 0.0, -0.0, 1.0)))
ob_cube_032.location = (-1.846, -33.43, 68.19)
_m = ob_cube_032.modifiers.new('Solidify', 'SOLIDIFY')
_m.thickness = 1.25
ob_cube_033.parent = ob_cube_004
ob_cube_033.matrix_parent_inverse = Matrix(((1.0, -0.0, 0.0, -54.19), (-0.0, 1.0, -0.0, -27.1), (0.0, -0.0, 1.0, -0.0), (-0.0, 0.0, -0.0, 1.0)))
ob_cube_033.location = (-1.848, -53.19, 70.83)
_m = ob_cube_033.modifiers.new('Solidify', 'SOLIDIFY')
_m.thickness = 1.25
ob_cube_034.parent = ob_cube_004
ob_cube_034.matrix_parent_inverse = Matrix(((1.0, -0.0, 0.0, -54.19), (-0.0, 1.0, -0.0, -27.1), (0.0, -0.0, 1.0, -0.0), (-0.0, 0.0, -0.0, 1.0)))
ob_cube_034.location = (-1.846, -72.96, 68.19)
_m = ob_cube_034.modifiers.new('Solidify', 'SOLIDIFY')
_m.thickness = 1.25
ob_cube_035.parent = ob_cube_004
ob_cube_035.matrix_parent_inverse = Matrix(((1.0, -0.0, 0.0, -54.19), (-0.0, 1.0, -0.0, -27.1), (0.0, -0.0, 1.0, -0.0), (-0.0, 0.0, -0.0, 1.0)))
ob_cube_035.location = (-1.844, -81.97, 59.18)
_m = ob_cube_035.modifiers.new('Solidify', 'SOLIDIFY')
_m.thickness = 1.25
ob_cube_036.parent = ob_cube_004
ob_cube_036.matrix_parent_inverse = Matrix(((1.0, -0.0, 0.0, -54.19), (-0.0, 1.0, -0.0, -27.1), (0.0, -0.0, 1.0, -0.0), (-0.0, 0.0, -0.0, 1.0)))
ob_cube_036.location = (-1.843, -84.61, 35.31)
_m = ob_cube_036.modifiers.new('Solidify', 'SOLIDIFY')
_m.thickness = 1.25
ob_cube_037.parent = ob_cube_004
ob_cube_037.matrix_parent_inverse = Matrix(((1.0, -0.0, 0.0, -54.19), (-0.0, 1.0, -0.0, -27.1), (0.0, -0.0, 1.0, -0.0), (-0.0, 0.0, -0.0, 1.0)))
ob_cube_037.location = (-1.844, -86.57, 13.1)
_m = ob_cube_037.modifiers.new('Solidify', 'SOLIDIFY')
_m.thickness = 1.25
ob_cube_038.parent = ob_cube_004
ob_cube_038.matrix_parent_inverse = Matrix(((1.0, -0.0, 0.0, -54.19), (-0.0, 1.0, -0.0, -27.1), (0.0, -0.0, 1.0, -0.0), (-0.0, 0.0, -0.0, 1.0)))
ob_cube_038.location = (-1.845, -93.23, 6.432)
_m = ob_cube_038.modifiers.new('Solidify', 'SOLIDIFY')
_m.thickness = 1.25
ob_cube_039.parent = ob_cube_004
ob_cube_039.matrix_parent_inverse = Matrix(((1.0, -0.0, 0.0, -54.19), (-0.0, 1.0, -0.0, -27.1), (0.0, -0.0, 1.0, -0.0), (-0.0, 0.0, -0.0, 1.0)))
ob_cube_039.location = (-2.955, -80.55, 10.6)
_m = ob_cube_039.modifiers.new('Solidify', 'SOLIDIFY')
_m.thickness = 1.25
ob_cube_040.parent = ob_cube_004
ob_cube_040.matrix_parent_inverse = Matrix(((1.0, -0.0, 0.0, -54.19), (-0.0, 1.0, -0.0, -27.1), (0.0, -0.0, 1.0, -0.0), (-0.0, 0.0, -0.0, 1.0)))
ob_cube_040.location = (-2.955, -77.56, 35.31)
_m = ob_cube_040.modifiers.new('Solidify', 'SOLIDIFY')
_m.thickness = 1.25
ob_cube_041.parent = ob_cube_004
ob_cube_041.matrix_parent_inverse = Matrix(((1.0, -0.0, 0.0, -54.19), (-0.0, 1.0, -0.0, -27.1), (0.0, -0.0, 1.0, -0.0), (-0.0, 0.0, -0.0, 1.0)))
ob_cube_041.location = (-2.957, -70.47, 62.17)
_m = ob_cube_041.modifiers.new('Solidify', 'SOLIDIFY')
_m.thickness = 1.25
ob_cube_042.parent = ob_cube_004
ob_cube_042.matrix_parent_inverse = Matrix(((1.0, -0.0, 0.0, -54.19), (-0.0, 1.0, -0.0, -27.1), (0.0, -0.0, 1.0, -0.0), (-0.0, 0.0, -0.0, 1.0)))
ob_cube_042.location = (-2.955, -75.96, 56.68)
_m = ob_cube_042.modifiers.new('Solidify', 'SOLIDIFY')
_m.thickness = 1.25
ob_cube_043.parent = ob_cube_004
ob_cube_043.matrix_parent_inverse = Matrix(((1.0, -0.0, 0.0, -54.19), (-0.0, 1.0, -0.0, -27.1), (0.0, -0.0, 1.0, -0.0), (-0.0, 0.0, -0.0, 1.0)))
ob_cube_043.location = (-2.959, -53.2, 63.78)
_m = ob_cube_043.modifiers.new('Solidify', 'SOLIDIFY')
_m.thickness = 1.25
ob_cube_044.parent = ob_cube_004
ob_cube_044.matrix_parent_inverse = Matrix(((1.0, -0.0, 0.0, -54.19), (-0.0, 1.0, -0.0, -27.1), (0.0, -0.0, 1.0, -0.0), (-0.0, 0.0, -0.0, 1.0)))
ob_cube_044.location = (-2.957, -35.92, 62.17)
_m = ob_cube_044.modifiers.new('Solidify', 'SOLIDIFY')
_m.thickness = 1.25
ob_cube_045.parent = ob_cube_004
ob_cube_045.matrix_parent_inverse = Matrix(((1.0, -0.0, 0.0, -54.19), (-0.0, 1.0, -0.0, -27.1), (0.0, -0.0, 1.0, -0.0), (-0.0, 0.0, -0.0, 1.0)))
ob_cube_045.location = (-2.955, -30.43, 56.68)
_m = ob_cube_045.modifiers.new('Solidify', 'SOLIDIFY')
_m.thickness = 1.25
ob_cube_046.parent = ob_cube_004
ob_cube_046.matrix_parent_inverse = Matrix(((1.0, -0.0, 0.0, -54.19), (-0.0, 1.0, -0.0, -27.1), (0.0, -0.0, 1.0, -0.0), (-0.0, 0.0, -0.0, 1.0)))
ob_cube_046.location = (-4.069, -109.2, 4.479)
_m = ob_cube_046.modifiers.new('Solidify', 'SOLIDIFY')
_m.thickness = 1.25
ob_cube_047.parent = ob_cube_004
ob_cube_047.matrix_parent_inverse = Matrix(((1.0, -0.0, 0.0, -54.19), (-0.0, 1.0, -0.0, -27.1), (0.0, -0.0, 1.0, -0.0), (-0.0, 0.0, -0.0, 1.0)))
ob_cube_047.location = (-14.69, -120.4, 4.479)
_m = ob_cube_047.modifiers.new('Solidify', 'SOLIDIFY')
_m.thickness = 1.25
ob_cube_048.parent = ob_cube_004
ob_cube_048.matrix_parent_inverse = Matrix(((1.0, -0.0, 0.0, -54.19), (-0.0, 1.0, -0.0, -27.1), (0.0, -0.0, 1.0, -0.0), (-0.0, 0.0, -0.0, 1.0)))
ob_cube_048.location = (-41.92, -120.6, 14.36)
_m = ob_cube_048.modifiers.new('Solidify', 'SOLIDIFY')
_m.thickness = 1.25
ob_cube_049.parent = ob_cube_004
ob_cube_049.matrix_parent_inverse = Matrix(((1.0, -0.0, 0.0, -54.19), (-0.0, 1.0, -0.0, -27.1), (0.0, -0.0, 1.0, -0.0), (-0.0, 0.0, -0.0, 1.0)))
ob_cube_049.location = (-70.0, -120.8, 24.23)
_m = ob_cube_049.modifiers.new('Solidify', 'SOLIDIFY')
_m.thickness = 1.25
ob_cube_050.parent = ob_cube_004
ob_cube_050.matrix_parent_inverse = Matrix(((1.0, -0.0, 0.0, -54.19), (-0.0, 1.0, -0.0, -27.1), (0.0, -0.0, 1.0, -0.0), (-0.0, 0.0, -0.0, 1.0)))
ob_cube_050.location = (-87.7, -116.6, 24.23)
_m = ob_cube_050.modifiers.new('Solidify', 'SOLIDIFY')
_m.thickness = 1.25
ob_cube_051.parent = ob_cube_004
ob_cube_051.matrix_parent_inverse = Matrix(((1.0, -0.0, 0.0, -54.19), (-0.0, 1.0, -0.0, -27.1), (0.0, -0.0, 1.0, -0.0), (-0.0, 0.0, -0.0, 1.0)))
ob_cube_051.location = (-96.0, -112.5, 24.23)
_m = ob_cube_051.modifiers.new('Solidify', 'SOLIDIFY')
_m.thickness = 1.25
ob_cube_052.parent = ob_cube_004
ob_cube_052.matrix_parent_inverse = Matrix(((1.0, -0.0, 0.0, -54.19), (-0.0, 1.0, -0.0, -27.1), (0.0, -0.0, 1.0, -0.0), (-0.0, 0.0, -0.0, 1.0)))
ob_cube_052.location = (-103.7, -116.9, 24.23)
_m = ob_cube_052.modifiers.new('Solidify', 'SOLIDIFY')
_m.thickness = 1.25
ob_cube_053.parent = ob_cube_004
ob_cube_053.matrix_parent_inverse = Matrix(((1.0, -0.0, 0.0, -54.19), (-0.0, 1.0, -0.0, -27.1), (0.0, -0.0, 1.0, -0.0), (-0.0, 0.0, -0.0, 1.0)))
ob_cube_053.location = (-110.8, -121.3, 24.23)
_m = ob_cube_053.modifiers.new('Solidify', 'SOLIDIFY')
_m.thickness = 1.25
ob_cube_054.parent = ob_cube_004
ob_cube_054.matrix_parent_inverse = Matrix(((1.0, -0.0, 0.0, -54.19), (-0.0, 1.0, -0.0, -27.1), (0.0, -0.0, 1.0, -0.0), (-0.0, 0.0, -0.0, 1.0)))
ob_cube_054.location = (-116.8, -116.9, 24.23)
_m = ob_cube_054.modifiers.new('Solidify', 'SOLIDIFY')
_m.thickness = 1.25
ob_cube_055.parent = ob_cube_004
ob_cube_055.matrix_parent_inverse = Matrix(((1.0, -0.0, 0.0, -54.19), (-0.0, 1.0, -0.0, -27.1), (0.0, -0.0, 1.0, -0.0), (-0.0, 0.0, -0.0, 1.0)))
ob_cube_055.location = (-124.0, -112.5, 24.23)
_m = ob_cube_055.modifiers.new('Solidify', 'SOLIDIFY')
_m.thickness = 1.25
ob_cube_056.parent = ob_cube_004
ob_cube_056.matrix_parent_inverse = Matrix(((1.0, -0.0, 0.0, -54.19), (-0.0, 1.0, -0.0, -27.1), (0.0, -0.0, 1.0, -0.0), (-0.0, 0.0, -0.0, 1.0)))
ob_cube_056.location = (-130.0, -116.3, 24.23)
_m = ob_cube_056.modifiers.new('Solidify', 'SOLIDIFY')
_m.thickness = 1.25
ob_cube_057.parent = ob_cube_004
ob_cube_057.matrix_parent_inverse = Matrix(((1.0, -0.0, 0.0, -54.19), (-0.0, 1.0, -0.0, -27.1), (0.0, -0.0, 1.0, -0.0), (-0.0, 0.0, -0.0, 1.0)))
ob_cube_057.location = (-145.3, -120.2, 24.23)
_m = ob_cube_057.modifiers.new('Solidify', 'SOLIDIFY')
_m.thickness = 1.25
ob_cube_058.parent = ob_cube_004
ob_cube_058.matrix_parent_inverse = Matrix(((1.0, -0.0, 0.0, -54.19), (-0.0, 1.0, -0.0, -27.1), (0.0, -0.0, 1.0, -0.0), (-0.0, 0.0, -0.0, 1.0)))
ob_cube_058.location = (-157.3, -120.8, 24.23)
_m = ob_cube_058.modifiers.new('Solidify', 'SOLIDIFY')
_m.thickness = 1.25
ob_cube_059.parent = ob_cube_004
ob_cube_059.matrix_parent_inverse = Matrix(((1.0, -0.0, 0.0, -54.19), (-0.0, 1.0, -0.0, -27.1), (0.0, -0.0, 1.0, -0.0), (-0.0, 0.0, -0.0, 1.0)))
ob_cube_059.location = (-144.9, -121.6, 24.23)
_m = ob_cube_059.modifiers.new('Solidify', 'SOLIDIFY')
_m.thickness = 1.25
ob_cube_060.parent = ob_cube_004
ob_cube_060.matrix_parent_inverse = Matrix(((1.0, -0.0, 0.0, -54.19), (-0.0, 1.0, -0.0, -27.1), (0.0, -0.0, 1.0, -0.0), (-0.0, 0.0, -0.0, 1.0)))
ob_cube_060.location = (-129.1, -117.8, 24.23)
_m = ob_cube_060.modifiers.new('Solidify', 'SOLIDIFY')
_m.thickness = 1.25
ob_cube_061.parent = ob_cube_004
ob_cube_061.matrix_parent_inverse = Matrix(((1.0, -0.0, 0.0, -54.19), (-0.0, 1.0, -0.0, -27.1), (0.0, -0.0, 1.0, -0.0), (-0.0, 0.0, -0.0, 1.0)))
ob_cube_061.location = (-124.0, -113.9, 24.23)
_m = ob_cube_061.modifiers.new('Solidify', 'SOLIDIFY')
_m.thickness = 1.25
ob_cube_062.parent = ob_cube_004
ob_cube_062.matrix_parent_inverse = Matrix(((1.0, -0.0, 0.0, -54.19), (-0.0, 1.0, -0.0, -27.1), (0.0, -0.0, 1.0, -0.0), (-0.0, 0.0, -0.0, 1.0)))
ob_cube_062.location = (-117.8, -118.3, 24.23)
_m = ob_cube_062.modifiers.new('Solidify', 'SOLIDIFY')
_m.thickness = 1.25
ob_cube_063.parent = ob_cube_004
ob_cube_063.matrix_parent_inverse = Matrix(((1.0, -0.0, 0.0, -54.19), (-0.0, 1.0, -0.0, -27.1), (0.0, -0.0, 1.0, -0.0), (-0.0, 0.0, -0.0, 1.0)))
ob_cube_063.location = (-110.8, -122.7, 24.23)
_m = ob_cube_063.modifiers.new('Solidify', 'SOLIDIFY')
_m.thickness = 1.25
ob_cube_064.parent = ob_cube_004
ob_cube_064.matrix_parent_inverse = Matrix(((1.0, -0.0, 0.0, -54.19), (-0.0, 1.0, -0.0, -27.1), (0.0, -0.0, 1.0, -0.0), (-0.0, 0.0, -0.0, 1.0)))
ob_cube_064.location = (-102.8, -118.3, 24.23)
_m = ob_cube_064.modifiers.new('Solidify', 'SOLIDIFY')
_m.thickness = 1.25
ob_cube_065.parent = ob_cube_004
ob_cube_065.matrix_parent_inverse = Matrix(((1.0, -0.0, 0.0, -54.19), (-0.0, 1.0, -0.0, -27.1), (0.0, -0.0, 1.0, -0.0), (-0.0, 0.0, -0.0, 1.0)))
ob_cube_065.location = (-96.02, -113.9, 24.23)
_m = ob_cube_065.modifiers.new('Solidify', 'SOLIDIFY')
_m.thickness = 1.25
ob_cube_066.parent = ob_cube_004
ob_cube_066.matrix_parent_inverse = Matrix(((1.0, -0.0, 0.0, -54.19), (-0.0, 1.0, -0.0, -27.1), (0.0, -0.0, 1.0, -0.0), (-0.0, 0.0, -0.0, 1.0)))
ob_cube_066.location = (-88.18, -118.4, 24.23)
_m = ob_cube_066.modifiers.new('Solidify', 'SOLIDIFY')
_m.thickness = 1.25
ob_cube_067.parent = ob_cube_004
ob_cube_067.matrix_parent_inverse = Matrix(((1.0, -0.0, 0.0, -54.19), (-0.0, 1.0, -0.0, -27.1), (0.0, -0.0, 1.0, -0.0), (-0.0, 0.0, -0.0, 1.0)))
ob_cube_067.location = (-70.0, -122.8, 24.23)
_m = ob_cube_067.modifiers.new('Solidify', 'SOLIDIFY')
_m.thickness = 1.25
ob_cube_068.parent = ob_cube_004
ob_cube_068.matrix_parent_inverse = Matrix(((1.0, -0.0, 0.0, -54.19), (-0.0, 1.0, -0.0, -27.1), (0.0, -0.0, 1.0, -0.0), (-0.0, 0.0, -0.0, 1.0)))
ob_cube_068.location = (-41.92, -122.6, 14.36)
_m = ob_cube_068.modifiers.new('Solidify', 'SOLIDIFY')
_m.thickness = 1.25
ob_cube_069.parent = ob_cube_004
ob_cube_069.matrix_parent_inverse = Matrix(((1.0, -0.0, 0.0, -54.19), (-0.0, 1.0, -0.0, -27.1), (0.0, -0.0, 1.0, -0.0), (-0.0, 0.0, -0.0, 1.0)))
ob_cube_069.location = (-14.67, -122.4, 4.479)
_m = ob_cube_069.modifiers.new('Solidify', 'SOLIDIFY')
_m.thickness = 1.25
ob_cube_070.parent = ob_cube_004
ob_cube_070.matrix_parent_inverse = Matrix(((1.0, -0.0, 0.0, -54.19), (-0.0, 1.0, -0.0, -27.1), (0.0, -0.0, 1.0, -0.0), (-0.0, 0.0, -0.0, 1.0)))
ob_cube_070.location = (-1.847, -109.2, 4.479)
_m = ob_cube_070.modifiers.new('Solidify', 'SOLIDIFY')
_m.thickness = 1.25
ob_cube_071.parent = ob_cube_004
ob_cube_071.matrix_parent_inverse = Matrix(((1.0, -0.0, 0.0, -54.19), (-0.0, 1.0, -0.0, -27.1), (0.0, -0.0, 1.0, -0.0), (-0.0, 0.0, -0.0, 1.0)))
ob_cube_071.location = (-1.847, -121.4, 4.479)
_m = ob_cube_071.modifiers.new('Solidify', 'SOLIDIFY')
_m.thickness = 1.25
ob_cube_072.parent = ob_cube_004
ob_cube_072.matrix_parent_inverse = Matrix(((1.0, -0.0, 0.0, -54.19), (-0.0, 1.0, -0.0, -27.1), (0.0, -0.0, 1.0, -0.0), (-0.0, 0.0, -0.0, 1.0)))
ob_cube_072.location = (-2.716, -122.4, 3.089)
_m = ob_cube_072.modifiers.new('Solidify', 'SOLIDIFY')
_m.thickness = 1.25
ob_cube_073.parent = ob_cube_004
ob_cube_073.matrix_parent_inverse = Matrix(((1.0, -0.0, 0.0, -54.19), (-0.0, 1.0, -0.0, -27.1), (0.0, -0.0, 1.0, -0.0), (-0.0, 0.0, -0.0, 1.0)))
ob_cube_073.location = (-2.957, -90.74, 0.4133)
_m = ob_cube_073.modifiers.new('Solidify', 'SOLIDIFY')
_m.thickness = 1.25
ob_cube_074.parent = ob_cube_004
ob_cube_074.matrix_parent_inverse = Matrix(((1.0, -0.0, 0.0, -54.19), (-0.0, 1.0, -0.0, -27.1), (0.0, -0.0, 1.0, -0.0), (-0.0, 0.0, -0.0, 1.0)))
ob_cube_074.location = (-2.958, -109.2, -2.571)
_m = ob_cube_074.modifiers.new('Solidify', 'SOLIDIFY')
_m.thickness = 1.25
ob_cube_075.parent = ob_cube_004
ob_cube_075.matrix_parent_inverse = Matrix(((1.0, -0.0, 0.0, -54.19), (-0.0, 1.0, -0.0, -27.1), (0.0, -0.0, 1.0, -0.0), (-0.0, 0.0, -0.0, 1.0)))
ob_cube_075.location = (-3.16, -121.2, -2.571)
_m = ob_cube_075.modifiers.new('Solidify', 'SOLIDIFY')
_m.thickness = 1.25
ob_cube_076.parent = ob_cube_004
ob_cube_076.matrix_parent_inverse = Matrix(((1.0, -0.0, 0.0, -54.19), (-0.0, 1.0, -0.0, -27.1), (0.0, -0.0, 1.0, -0.0), (-0.0, 0.0, -0.0, 1.0)))
ob_cube_076.location = (-14.64, -121.4, -2.571)
_m = ob_cube_076.modifiers.new('Solidify', 'SOLIDIFY')
_m.thickness = 1.25
ob_cube_077.parent = ob_cube_004
ob_cube_077.matrix_parent_inverse = Matrix(((1.0, -0.0, 0.0, -54.19), (-0.0, 1.0, -0.0, -27.1), (0.0, -0.0, 1.0, -0.0), (-0.0, 0.0, -0.0, 1.0)))
ob_cube_077.location = (-41.93, -121.6, 7.343)
_m = ob_cube_077.modifiers.new('Solidify', 'SOLIDIFY')
_m.thickness = 1.25
ob_cube_078.parent = ob_cube_004
ob_cube_078.matrix_parent_inverse = Matrix(((1.0, -0.0, 0.0, -54.19), (-0.0, 1.0, -0.0, -27.1), (0.0, -0.0, 1.0, -0.0), (-0.0, 0.0, -0.0, 1.0)))
ob_cube_078.location = (-70.02, -121.8, 17.26)
_m = ob_cube_078.modifiers.new('Solidify', 'SOLIDIFY')
_m.thickness = 1.25
ob_cube_079.parent = ob_cube_004
ob_cube_079.matrix_parent_inverse = Matrix(((1.0, -0.0, 0.0, -54.19), (-0.0, 1.0, -0.0, -27.1), (0.0, -0.0, 1.0, -0.0), (-0.0, 0.0, -0.0, 1.0)))
ob_cube_079.location = (-87.94, -117.5, 17.26)
_m = ob_cube_079.modifiers.new('Solidify', 'SOLIDIFY')
_m.thickness = 1.25
ob_cube_080.parent = ob_cube_004
ob_cube_080.matrix_parent_inverse = Matrix(((1.0, -0.0, 0.0, -54.19), (-0.0, 1.0, -0.0, -27.1), (0.0, -0.0, 1.0, -0.0), (-0.0, 0.0, -0.0, 1.0)))
ob_cube_080.location = (-96.0, -113.2, 17.26)
_m = ob_cube_080.modifiers.new('Solidify', 'SOLIDIFY')
_m.thickness = 1.25
ob_cube_081.parent = ob_cube_004
ob_cube_081.matrix_parent_inverse = Matrix(((1.0, -0.0, 0.0, -54.19), (-0.0, 1.0, -0.0, -27.1), (0.0, -0.0, 1.0, -0.0), (-0.0, 0.0, -0.0, 1.0)))
ob_cube_081.location = (-103.2, -117.6, 17.26)
_m = ob_cube_081.modifiers.new('Solidify', 'SOLIDIFY')
_m.thickness = 1.25
ob_cube_082.parent = ob_cube_004
ob_cube_082.matrix_parent_inverse = Matrix(((1.0, -0.0, 0.0, -54.19), (-0.0, 1.0, -0.0, -27.1), (0.0, -0.0, 1.0, -0.0), (-0.0, 0.0, -0.0, 1.0)))
ob_cube_082.location = (-110.8, -122.0, 17.26)
_m = ob_cube_082.modifiers.new('Solidify', 'SOLIDIFY')
_m.thickness = 1.25
ob_cube_083.parent = ob_cube_004
ob_cube_083.matrix_parent_inverse = Matrix(((1.0, -0.0, 0.0, -54.19), (-0.0, 1.0, -0.0, -27.1), (0.0, -0.0, 1.0, -0.0), (-0.0, 0.0, -0.0, 1.0)))
ob_cube_083.location = (-117.3, -117.6, 17.26)
_m = ob_cube_083.modifiers.new('Solidify', 'SOLIDIFY')
_m.thickness = 1.25
ob_cube_084.parent = ob_cube_004
ob_cube_084.matrix_parent_inverse = Matrix(((1.0, -0.0, 0.0, -54.19), (-0.0, 1.0, -0.0, -27.1), (0.0, -0.0, 1.0, -0.0), (-0.0, 0.0, -0.0, 1.0)))
ob_cube_084.location = (-124.0, -113.2, 17.26)
_m = ob_cube_084.modifiers.new('Solidify', 'SOLIDIFY')
_m.thickness = 1.25
ob_cube_085.parent = ob_cube_004
ob_cube_085.matrix_parent_inverse = Matrix(((1.0, -0.0, 0.0, -54.19), (-0.0, 1.0, -0.0, -27.1), (0.0, -0.0, 1.0, -0.0), (-0.0, 0.0, -0.0, 1.0)))
ob_cube_085.location = (-129.5, -117.1, 17.26)
_m = ob_cube_085.modifiers.new('Solidify', 'SOLIDIFY')
_m.thickness = 1.25
ob_cube_086.parent = ob_cube_004
ob_cube_086.matrix_parent_inverse = Matrix(((1.0, -0.0, 0.0, -54.19), (-0.0, 1.0, -0.0, -27.1), (0.0, -0.0, 1.0, -0.0), (-0.0, 0.0, -0.0, 1.0)))
ob_cube_086.location = (-145.0, -120.9, 17.26)
_m = ob_cube_086.modifiers.new('Solidify', 'SOLIDIFY')
_m.thickness = 1.25
ob_cube_087.parent = ob_cube_004
ob_cube_087.matrix_parent_inverse = Matrix(((1.0, -0.0, 0.0, -54.19), (-0.0, 1.0, -0.0, -27.1), (0.0, -0.0, 1.0, -0.0), (-0.0, 0.0, -0.0, 1.0)))
ob_cube_087.location = (54.16, 27.1, 4.367)
_m = ob_cube_087.modifiers.new('Solidify', 'SOLIDIFY')
_m.thickness = 1.25

# ---- collection membership
col_collection.objects.link(ob_cube_004)
col_collection.objects.link(ob_cube_001)
col_collection.objects.link(ob_cube_002)
col_collection.objects.link(ob_cube_003)
col_collection.objects.link(ob_cube_005)
col_collection.objects.link(ob_cube_006)
col_collection.objects.link(ob_cube_007)
col_collection.objects.link(ob_cube_008)
col_collection.objects.link(ob_cube_009)
col_collection.objects.link(ob_cube_010)
col_collection.objects.link(ob_cube_011)
col_collection.objects.link(ob_cube_012)
col_collection.objects.link(ob_cube_013)
col_collection.objects.link(ob_cube_014)
col_collection.objects.link(ob_cube_015)
col_collection.objects.link(ob_cube_016)
col_collection.objects.link(ob_cube_017)
col_collection.objects.link(ob_cube_018)
col_collection.objects.link(ob_cube_019)
col_collection.objects.link(ob_cube_020)
col_collection.objects.link(ob_cube_021)
col_collection.objects.link(ob_cube_022)
col_collection.objects.link(ob_cube_023)
col_collection.objects.link(ob_cube_024)
col_collection.objects.link(ob_cube_025)
col_collection.objects.link(ob_cube_026)
col_collection.objects.link(ob_cube_027)
col_collection.objects.link(ob_cube_028)
col_collection.objects.link(ob_cube_029)
col_collection.objects.link(ob_cube_030)
col_collection.objects.link(ob_cube_031)
col_collection.objects.link(ob_cube_032)
col_collection.objects.link(ob_cube_033)
col_collection.objects.link(ob_cube_034)
col_collection.objects.link(ob_cube_035)
col_collection.objects.link(ob_cube_036)
col_collection.objects.link(ob_cube_037)
col_collection.objects.link(ob_cube_038)
col_collection.objects.link(ob_cube_039)
col_collection.objects.link(ob_cube_040)
col_collection.objects.link(ob_cube_041)
col_collection.objects.link(ob_cube_042)
col_collection.objects.link(ob_cube_043)
col_collection.objects.link(ob_cube_044)
col_collection.objects.link(ob_cube_045)
col_collection.objects.link(ob_cube_046)
col_collection.objects.link(ob_cube_047)
col_collection.objects.link(ob_cube_048)
col_collection.objects.link(ob_cube_049)
col_collection.objects.link(ob_cube_050)
col_collection.objects.link(ob_cube_051)
col_collection.objects.link(ob_cube_052)
col_collection.objects.link(ob_cube_053)
col_collection.objects.link(ob_cube_054)
col_collection.objects.link(ob_cube_055)
col_collection.objects.link(ob_cube_056)
col_collection.objects.link(ob_cube_057)
col_collection.objects.link(ob_cube_058)
col_collection.objects.link(ob_cube_059)
col_collection.objects.link(ob_cube_060)
col_collection.objects.link(ob_cube_061)
col_collection.objects.link(ob_cube_062)
col_collection.objects.link(ob_cube_063)
col_collection.objects.link(ob_cube_064)
col_collection.objects.link(ob_cube_065)
col_collection.objects.link(ob_cube_066)
col_collection.objects.link(ob_cube_067)
col_collection.objects.link(ob_cube_068)
col_collection.objects.link(ob_cube_069)
col_collection.objects.link(ob_cube_070)
col_collection.objects.link(ob_cube_071)
col_collection.objects.link(ob_cube_072)
col_collection.objects.link(ob_cube_073)
col_collection.objects.link(ob_cube_074)
col_collection.objects.link(ob_cube_075)
col_collection.objects.link(ob_cube_076)
col_collection.objects.link(ob_cube_077)
col_collection.objects.link(ob_cube_078)
col_collection.objects.link(ob_cube_079)
col_collection.objects.link(ob_cube_080)
col_collection.objects.link(ob_cube_081)
col_collection.objects.link(ob_cube_082)
col_collection.objects.link(ob_cube_083)
col_collection.objects.link(ob_cube_084)
col_collection.objects.link(ob_cube_085)
col_collection.objects.link(ob_cube_086)
col_collection.objects.link(ob_cube_087)

# ---- scene / render settings (as saved in the file)
scene.frame_start = 1; scene.frame_end = 250; scene.frame_set(1)
scene.render.engine = 'BLENDER_EEVEE_NEXT'
scene.cycles.use_denoising = False
scene.cycles.samples = 128
scene.cycles.sampling_pattern = 'TABULATED_SOBOL'
scene.cycles.use_adaptive_sampling = False
scene.cycles.use_light_tree = False
scene.view_settings.view_transform = 'Filmic'
bpy.context.view_layer.update()

# ---- added for rendering (the .blend has no active camera and no usable light): camera, sun
cam_auto = bpy.data.cameras.new('AutoCamera')
cam_auto.lens = 50.0
cam_auto.sensor_width = 36.0
cam_auto.clip_end = 4478.57
ob_auto_camera = bpy.data.objects.new('AutoCamera', cam_auto)
scene.collection.objects.link(ob_auto_camera)
ob_auto_camera.location = (203.64, -353.454, 241.132)
ob_auto_camera.rotation_euler = (1.09748, -7.21219e-08, 0.694738)
scene.camera = ob_auto_camera
light_auto_sun = bpy.data.lights.new('AutoSun', 'SUN')
light_auto_sun.energy = 3.0
light_auto_sun.angle = 0.0523599
ob_auto_sun = bpy.data.objects.new('AutoSun', light_auto_sun)
scene.collection.objects.link(ob_auto_sun)
ob_auto_sun.rotation_euler = (0.872665, 0.174533, 0.523599)
bpy.context.view_layer.update()
